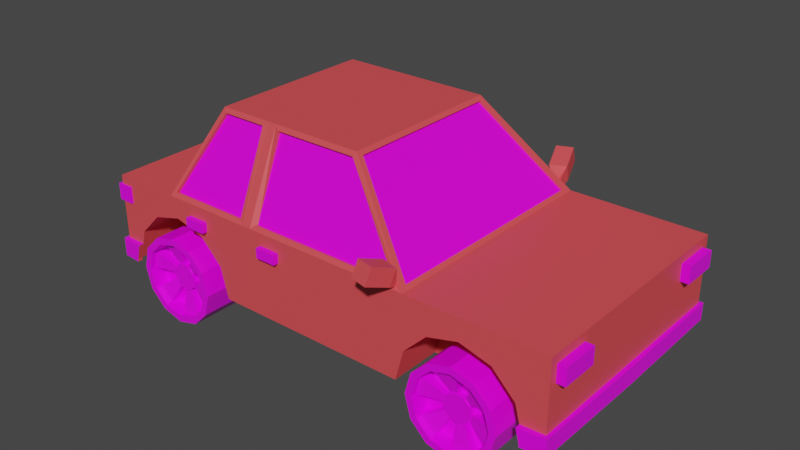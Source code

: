 # Source: car1.blend  (saved by Blender 3.0.42; exported with 4.5.12 LTS)
import bpy
from mathutils import Matrix  # noqa: F401  (used for matrix-valued properties, if any)

bpy.ops.wm.read_factory_settings(use_empty=True)
scene = bpy.context.scene
scene.name = 'Scene'

# ---- collections
col_collection = bpy.data.collections.new('Collection'); scene.collection.children.link(col_collection)

# ---- images (referenced by path relative to the original .blend; pixels are not part of the script)
import os
ASSET_DIR = os.environ.get("B2B_ASSET_DIR", "")  # directory of the original .blend (textures are referenced by path, not embedded)
HERE = os.path.dirname(os.path.abspath(__file__))  # packed textures are extracted next to this script under _unpacked/

def load_image(name, relpath, width, height, colorspace="sRGB"):
    """Load a texture the original file referenced (path relative to the .blend, or extracted next to this script)."""
    p = next((c for c in (os.path.join(HERE, relpath), os.path.join(ASSET_DIR, relpath)) if relpath and os.path.exists(c)), "")
    if p:
        img = bpy.data.images.load(p, check_existing=True)
        img.name = name
    else:  # same state as the original file: an image datablock whose file is absent (Cycles renders it pink)
        img = bpy.data.images.new(name, width, height)
        img.source = "FILE"
        img.filepath = "//" + (relpath or name)
    img.colorspace_settings.name = colorspace
    return img
img_palette_png = load_image('palette.png', 'palette.png', 1024, 1024, 'sRGB')

# ---- materials (node trees are filled in below, after node groups)
mat_material = bpy.data.materials.new('Material')
mat_material.alpha_threshold = 0.0
mat_material.use_transparent_shadow = False
mat_material.line_color = (0.0, 0.0, 0.0, 1.0)
mat_material_001 = bpy.data.materials.new('Material.001')
mat_material_001.use_transparent_shadow = False

# ---- material node trees
mat_material.use_nodes = True; mat_material.node_tree.nodes.clear()
_N = mat_material.node_tree.nodes; _L = mat_material.node_tree.links
n0 = _N.new('ShaderNodeOutputMaterial'); n0.name = 'Material Output'; n0.location = (300, 300)
n1 = _N.new('ShaderNodeBsdfPrincipled'); n1.name = 'Principled BSDF'; n1.location = (10, 300)
n1.distribution = 'GGX'
n1.subsurface_method = 'RANDOM_WALK_SKIN'
n1.inputs[2].default_value = 0.4
n1.inputs[3].default_value = 1.45
n1.inputs[27].default_value = (0.0, 0.0, 0.0, 1.0)
n1.inputs[28].default_value = 1.0
n2 = _N.new('ShaderNodeTexImage'); n2.name = 'Image Texture'; n2.location = (-301, 161)
n2.image = img_palette_png
n2.interpolation = 'Closest'
_L.new(n1.outputs[0], n0.inputs[0])
_L.new(n2.outputs[0], n1.inputs[0])
n0.is_active_output = True
mat_material_001.use_nodes = True; mat_material_001.node_tree.nodes.clear()
_N = mat_material_001.node_tree.nodes; _L = mat_material_001.node_tree.links
n0 = _N.new('ShaderNodeBsdfPrincipled'); n0.name = 'Principled BSDF'; n0.location = (10, 300)
n0.distribution = 'GGX'
n0.subsurface_method = 'RANDOM_WALK_SKIN'
n0.inputs[0].default_value = (0.8, 0.07573, 0.08526, 1.0)
n0.inputs[3].default_value = 1.45
n0.inputs[27].default_value = (0.0, 0.0, 0.0, 1.0)
n0.inputs[28].default_value = 1.0
n1 = _N.new('ShaderNodeOutputMaterial'); n1.name = 'Material Output'; n1.location = (300, 300)
_L.new(n0.outputs[0], n1.inputs[0])
n1.is_active_output = True

# ---- world
world_world = bpy.data.worlds.new('World'); scene.world = world_world
world_world.use_nodes = True; world_world.node_tree.nodes.clear()
_N = world_world.node_tree.nodes; _L = world_world.node_tree.links
n0 = _N.new('ShaderNodeOutputWorld'); n0.name = 'World Output'; n0.location = (300, 300)
n1 = _N.new('ShaderNodeBackground'); n1.name = 'Background'; n1.location = (10, 300)
n1.inputs[0].default_value = (0.05088, 0.05088, 0.05088, 1.0)
_L.new(n1.outputs[0], n0.inputs[0])
n0.is_active_output = True
world_world.color = (0.05088, 0.05088, 0.05088)
world_world.use_sun_shadow = False
world_world.sun_shadow_jitter_overblur = 0.0

# ---- meshes
me_cylinder = bpy.data.meshes.new('Cylinder')
me_cylinder.from_pydata([(1.588, 1.124, -0.04429), (1.588, 0.678, 0.02706), (1.783, 1.124, -0.09646), (1.818, 0.678, -0.03467), (1.925, 1.124, -0.239), (1.987, 0.678, -0.2033), (1.978, 1.124, -0.4337), (2.049, 0.678, -0.4337), (1.925, 1.124, -0.6284), (1.987, 0.678, -0.6641), (1.783, 1.124, -0.7709), (1.818, 0.678, -0.8327), (1.588, 1.124, -0.8231), (1.588, 0.678, -0.8945), (1.393, 1.124, -0.7709), (1.358, 0.678, -0.8327), (1.251, 1.124, -0.6284), (1.189, 0.678, -0.6641), (1.199, 1.124, -0.4337), (1.127, 0.678, -0.4337), (1.251, 1.124, -0.239), (1.189, 0.678, -0.2033), (1.393, 1.124, -0.09646), (1.358, 0.678, -0.03467), (1.588, 1.124, 0.02706), (1.818, 1.124, -0.03467), (1.987, 1.124, -0.2033), (2.049, 1.124, -0.4337), (1.987, 1.124, -0.6641), (1.818, 1.124, -0.8327), (1.588, 1.124, -0.8945), (1.358, 1.124, -0.8327), (1.189, 1.124, -0.6641), (1.127, 1.124, -0.4337), (1.189, 1.124, -0.2033), (1.358, 1.124, -0.03467), (1.588, 0.9816, -0.292), (1.659, 0.9816, -0.311), (1.711, 0.9816, -0.3629), (1.73, 0.9816, -0.4337), (1.711, 0.9816, -0.5045), (1.659, 0.9816, -0.5564), (1.588, 0.9816, -0.5754), (1.517, 0.9816, -0.5564), (1.465, 0.9816, -0.5045), (1.446, 0.9816, -0.4337), (1.465, 0.9816, -0.3629), (1.517, 0.9816, -0.311), (1.588, 0.9816, -0.04429), (1.783, 0.9816, -0.09646), (1.925, 0.9816, -0.239), (1.978, 0.9816, -0.4337), (1.925, 0.9816, -0.6284), (1.783, 0.9816, -0.7709), (1.588, 0.9816, -0.8231), (1.393, 0.9816, -0.7709), (1.251, 0.9816, -0.6284), (1.199, 0.9816, -0.4337), (1.251, 0.9816, -0.239), (1.393, 0.9816, -0.09646), (1.588, 1.038, -0.292), (1.659, 1.038, -0.311), (1.711, 1.038, -0.3629), (1.73, 1.038, -0.4337), (1.711, 1.038, -0.5045), (1.659, 1.038, -0.5564), (1.588, 1.038, -0.5754), (1.517, 1.038, -0.5564), (1.465, 1.038, -0.5045), (1.446, 1.038, -0.4337), (1.465, 1.038, -0.3629), (1.517, 1.038, -0.311), (1.588, 1.082, -0.04429), (1.783, 1.082, -0.09646), (1.925, 1.082, -0.239), (1.978, 1.082, -0.4337), (1.925, 1.082, -0.6284), (1.783, 1.082, -0.7709), (1.588, 1.082, -0.8231), (1.393, 1.082, -0.7709), (1.251, 1.082, -0.6284), (1.199, 1.082, -0.4337), (1.251, 1.082, -0.239), (1.393, 1.082, -0.09646), (1.588, 1.026, -0.292), (1.659, 1.026, -0.311), (1.711, 1.026, -0.3629), (1.73, 1.026, -0.4337), (1.711, 1.026, -0.5045), (1.659, 1.026, -0.5564), (1.588, 1.026, -0.5754), (1.517, 1.026, -0.5564), (1.465, 1.026, -0.5045), (1.446, 1.026, -0.4337), (1.465, 1.026, -0.3629), (1.517, 1.026, -0.311)], [], [(24, 1, 3, 25), (25, 3, 5, 26), (26, 5, 7, 27), (27, 7, 9, 28), (28, 9, 11, 29), (29, 11, 13, 30), (30, 13, 15, 31), (31, 15, 17, 32), (32, 17, 19, 33), (33, 19, 21, 34), (3, 1, 23, 21, 19, 17, 15, 13, 11, 9, 7, 5), (34, 21, 23, 35), (35, 23, 1, 24), (14, 16, 56, 55), (2, 0, 24, 25), (4, 2, 25, 26), (6, 4, 26, 27), (8, 6, 27, 28), (10, 8, 28, 29), (12, 10, 29, 30), (14, 12, 30, 31), (16, 14, 31, 32), (18, 16, 32, 33), (20, 18, 33, 34), (22, 20, 34, 35), (0, 22, 35, 24), (46, 47, 71, 70), (8, 10, 53, 52), (22, 0, 48, 59), (2, 4, 50, 49), (16, 18, 57, 56), (10, 12, 54, 53), (4, 6, 51, 50), (18, 20, 58, 57), (12, 14, 55, 54), (6, 8, 52, 51), (20, 22, 59, 58), (0, 2, 49, 48), (55, 43, 91, 79), (38, 37, 49, 50), (41, 40, 88, 89), (40, 39, 51, 52), (42, 54, 78, 90), (42, 41, 53, 54), (47, 46, 94, 95), (44, 43, 55, 56), (52, 53, 77, 76), (46, 45, 57, 58), (53, 41, 89, 77), (36, 47, 59, 48), (60, 61, 62, 63, 64, 65, 66, 67, 68, 69, 70, 71), (36, 37, 61, 60), (43, 44, 68, 67), (40, 41, 65, 64), (47, 36, 60, 71), (37, 38, 62, 61), (44, 45, 69, 68), (41, 42, 66, 65), (38, 39, 63, 62), (45, 46, 70, 69), (42, 43, 67, 66), (39, 40, 64, 63), (85, 84, 72, 73), (87, 86, 74, 75), (89, 88, 76, 77), (91, 90, 78, 79), (93, 92, 80, 81), (95, 94, 82, 83), (54, 55, 79, 78), (49, 37, 85, 73), (44, 56, 80, 92), (36, 48, 72, 84), (48, 49, 73, 72), (43, 42, 90, 91), (57, 45, 93, 81), (56, 57, 81, 80), (38, 50, 74, 86), (46, 58, 82, 94), (37, 36, 84, 85), (51, 39, 87, 75), (50, 51, 75, 74), (45, 44, 92, 93), (59, 47, 95, 83), (58, 59, 83, 82), (40, 52, 76, 88), (39, 38, 86, 87)])
_uv = me_cylinder.uv_layers.new(name='UVMap')
_uv.uv.foreach_set('vector', [0.07903, 0.4287, 0.07903, 0.4287, 0.07903, 0.4287, 0.07903, 0.4287, 0.07903, 0.4287, 0.07903, 0.4287, 0.07903, 0.4287, 0.07903, 0.4287, 0.07903, 0.4287, 0.07903, 0.4287, 0.07903, 0.4287, 0.07903, 0.4287, 0.07903, 0.4287, 0.07903, 0.4287, 0.07903, 0.4287, 0.07903, 0.4287, 0.07903, 0.4287, 0.07903, 0.4287, 0.07903, 0.4287, 0.07903, 0.4287, 0.07903, 0.4287, 0.07903, 0.4287, 0.07903, 0.4287, 0.07903, 0.4287, 0.07903, 0.4287, 0.07903, 0.4287, 0.07903, 0.4287, 0.07903, 0.4287, 0.07903, 0.4287, 0.07903, 0.4287, 0.07903, 0.4287, 0.07903, 0.4287, 0.07903, 0.4287, 0.07903, 0.4287, 0.07903, 0.4287, 0.07903, 0.4287, 0.07903, 0.4287, 0.07903, 0.4287, 0.07903, 0.4287, 0.07903, 0.4287, 0.07903, 0.4287, 0.07903, 0.4287, 0.07903, 0.4287, 0.07903, 0.4287, 0.07903, 0.4287, 0.07903, 0.4287, 0.07903, 0.4287, 0.07903, 0.4287, 0.07903, 0.4287, 0.07903, 0.4287, 0.07903, 0.4287, 0.07903, 0.4287, 0.07903, 0.4287, 0.07903, 0.4287, 0.07903, 0.4287, 0.07903, 0.4287, 0.07903, 0.4287, 0.07903, 0.4287, 0.07903, 0.4287, 0.07903, 0.4287, 0.07903, 0.4287, 0.07903, 0.4287, 0.07903, 0.4287, 0.07903, 0.4287, 0.07903, 0.4287, 0.07903, 0.4287, 0.07903, 0.4287, 0.07903, 0.4287, 0.07903, 0.4287, 0.07903, 0.4287, 0.07903, 0.4287, 0.07903, 0.4287, 0.07903, 0.4287, 0.07903, 0.4287, 0.07903, 0.4287, 0.07903, 0.4287, 0.07903, 0.4287, 0.07903, 0.4287, 0.07903, 0.4287, 0.07903, 0.4287, 0.07903, 0.4287, 0.07903, 0.4287, 0.07903, 0.4287, 0.07903, 0.4287, 0.07903, 0.4287, 0.07903, 0.4287, 0.07903, 0.4287, 0.07903, 0.4287, 0.07903, 0.4287, 0.07903, 0.4287, 0.07903, 0.4287, 0.07903, 0.4287, 0.07903, 0.4287, 0.07903, 0.4287, 0.07903, 0.4287, 0.07903, 0.4287, 0.07903, 0.4287, 0.07903, 0.4287, 0.07903, 0.4287, 0.07903, 0.4287, 0.07903, 0.4287, 0.07903, 0.4287, 0.07903, 0.4287, 0.07903, 0.4287, 0.07903, 0.4287, 0.07903, 0.4287, 0.07903, 0.4287, 0.07903, 0.4287, 0.07903, 0.4287, 0.07903, 0.4287, 0.07903, 0.4287, 0.07903, 0.4287, 0.5394, 0.4504, 0.5394, 0.4504, 0.5394, 0.4504, 0.5394, 0.4504, 0.07903, 0.4287, 0.07903, 0.4287, 0.07903, 0.4287, 0.07903, 0.4287, 0.07903, 0.4287, 0.07903, 0.4287, 0.07903, 0.4287, 0.07903, 0.4287, 0.07903, 0.4287, 0.07903, 0.4287, 0.07903, 0.4287, 0.07903, 0.4287, 0.07903, 0.4287, 0.07903, 0.4287, 0.07903, 0.4287, 0.07903, 0.4287, 0.07903, 0.4287, 0.07903, 0.4287, 0.07903, 0.4287, 0.07903, 0.4287, 0.07903, 0.4287, 0.07903, 0.4287, 0.07903, 0.4287, 0.07903, 0.4287, 0.07903, 0.4287, 0.07903, 0.4287, 0.07903, 0.4287, 0.07903, 0.4287, 0.07903, 0.4287, 0.07903, 0.4287, 0.07903, 0.4287, 0.07903, 0.4287, 0.07903, 0.4287, 0.07903, 0.4287, 0.07903, 0.4287, 0.07903, 0.4287, 0.07903, 0.4287, 0.07903, 0.4287, 0.07903, 0.4287, 0.07903, 0.4287, 0.07903, 0.4287, 0.07903, 0.4287, 0.07903, 0.4287, 0.07903, 0.4287, 0.3054, 0.4194, 0.3054, 0.4194, 0.3054, 0.4194, 0.3054, 0.4194, 0.07903, 0.4287, 0.07903, 0.4287, 0.07903, 0.4287, 0.07903, 0.4287, 0.3054, 0.4194, 0.3054, 0.4194, 0.3054, 0.4194, 0.3054, 0.4194, 0.07903, 0.4287, 0.07903, 0.4287, 0.07903, 0.4287, 0.07903, 0.4287, 0.3054, 0.4194, 0.3054, 0.4194, 0.3054, 0.4194, 0.3054, 0.4194, 0.07903, 0.4287, 0.07903, 0.4287, 0.07903, 0.4287, 0.07903, 0.4287, 0.3054, 0.4194, 0.3054, 0.4194, 0.3054, 0.4194, 0.3054, 0.4194, 0.07903, 0.4287, 0.07903, 0.4287, 0.07903, 0.4287, 0.07903, 0.4287, 0.3054, 0.4194, 0.3054, 0.4194, 0.3054, 0.4194, 0.3054, 0.4194, 0.07903, 0.4287, 0.07903, 0.4287, 0.07903, 0.4287, 0.07903, 0.4287, 0.3054, 0.4194, 0.3054, 0.4194, 0.3054, 0.4194, 0.3054, 0.4194, 0.07903, 0.4287, 0.07903, 0.4287, 0.07903, 0.4287, 0.07903, 0.4287, 0.5394, 0.4504, 0.5394, 0.4504, 0.5394, 0.4504, 0.5394, 0.4504, 0.5394, 0.4504, 0.5394, 0.4504, 0.5394, 0.4504, 0.5394, 0.4504, 0.5394, 0.4504, 0.5394, 0.4504, 0.5394, 0.4504, 0.5394, 0.4504, 0.5394, 0.4504, 0.5394, 0.4504, 0.5394, 0.4504, 0.5394, 0.4504, 0.5394, 0.4504, 0.5394, 0.4504, 0.5394, 0.4504, 0.5394, 0.4504, 0.5394, 0.4504, 0.5394, 0.4504, 0.5394, 0.4504, 0.5394, 0.4504, 0.5394, 0.4504, 0.5394, 0.4504, 0.5394, 0.4504, 0.5394, 0.4504, 0.5394, 0.4504, 0.5394, 0.4504, 0.5394, 0.4504, 0.5394, 0.4504, 0.5394, 0.4504, 0.5394, 0.4504, 0.5394, 0.4504, 0.5394, 0.4504, 0.5394, 0.4504, 0.5394, 0.4504, 0.5394, 0.4504, 0.5394, 0.4504, 0.5394, 0.4504, 0.5394, 0.4504, 0.5394, 0.4504, 0.5394, 0.4504, 0.5394, 0.4504, 0.5394, 0.4504, 0.5394, 0.4504, 0.5394, 0.4504, 0.5394, 0.4504, 0.5394, 0.4504, 0.5394, 0.4504, 0.5394, 0.4504, 0.5394, 0.4504, 0.5394, 0.4504, 0.5394, 0.4504, 0.5394, 0.4504, 0.3054, 0.4194, 0.3054, 0.4194, 0.3054, 0.4194, 0.3054, 0.4194, 0.3054, 0.4194, 0.3054, 0.4194, 0.3054, 0.4194, 0.3054, 0.4194, 0.3054, 0.4194, 0.3054, 0.4194, 0.3054, 0.4194, 0.3054, 0.4194, 0.3054, 0.4194, 0.3054, 0.4194, 0.3054, 0.4194, 0.3054, 0.4194, 0.3054, 0.4194, 0.3054, 0.4194, 0.3054, 0.4194, 0.3054, 0.4194, 0.3054, 0.4194, 0.3054, 0.4194, 0.3054, 0.4194, 0.3054, 0.4194, 0.3054, 0.4194, 0.3054, 0.4194, 0.3054, 0.4194, 0.3054, 0.4194, 0.3054, 0.4194, 0.3054, 0.4194, 0.3054, 0.4194, 0.3054, 0.4194, 0.3054, 0.4194, 0.3054, 0.4194, 0.3054, 0.4194, 0.3054, 0.4194, 0.3054, 0.4194, 0.3054, 0.4194, 0.3054, 0.4194, 0.3054, 0.4194, 0.3054, 0.4194, 0.3054, 0.4194, 0.3054, 0.4194, 0.3054, 0.4194, 0.3054, 0.4194, 0.3054, 0.4194, 0.3054, 0.4194, 0.3054, 0.4194, 0.3054, 0.4194, 0.3054, 0.4194, 0.3054, 0.4194, 0.3054, 0.4194, 0.3054, 0.4194, 0.3054, 0.4194, 0.3054, 0.4194, 0.3054, 0.4194, 0.3054, 0.4194, 0.3054, 0.4194, 0.3054, 0.4194, 0.3054, 0.4194, 0.3054, 0.4194, 0.3054, 0.4194, 0.3054, 0.4194, 0.3054, 0.4194, 0.3054, 0.4194, 0.3054, 0.4194, 0.3054, 0.4194, 0.3054, 0.4194, 0.3054, 0.4194, 0.3054, 0.4194, 0.3054, 0.4194, 0.3054, 0.4194, 0.3054, 0.4194, 0.3054, 0.4194, 0.3054, 0.4194, 0.3054, 0.4194, 0.3054, 0.4194, 0.3054, 0.4194, 0.3054, 0.4194, 0.3054, 0.4194, 0.3054, 0.4194, 0.3054, 0.4194, 0.3054, 0.4194, 0.3054, 0.4194, 0.3054, 0.4194, 0.3054, 0.4194, 0.3054, 0.4194, 0.3054, 0.4194, 0.3054, 0.4194, 0.3054, 0.4194, 0.3054, 0.4194, 0.3054, 0.4194, 0.3054, 0.4194, 0.3054, 0.4194, 0.3054, 0.4194, 0.3054, 0.4194])
me_cylinder.materials.append(mat_material)
me_cylinder.materials.append(mat_material_001)
me_cylinder.use_remesh_fix_poles = True
me_cylinder.use_remesh_preserve_attributes = False
me_cylinder.update()
me_cylinder_003 = bpy.data.meshes.new('Cylinder.003')
me_cylinder_003.from_pydata([(-2.583, 1.03, 0.4337), (-1.778, 1.03, 0.4337), (-2.583, 0.0, 0.4337), (-2.583, 1.03, -0.2635), (-2.583, 0.0, -0.2635), (-2.366, 1.03, -0.2648), (-2.615, 1.061, -0.2635), (-2.615, 1.061, -0.4337), (-2.628, 0.0, -0.2635), (-2.366, 1.074, -0.2648), (-2.411, 1.074, -0.4337), (-2.411, 1.03, -0.4337), (-2.411, 1.074, -0.4633), (-2.615, 1.061, -0.4633), (-2.411, 1.03, -0.4633), (-2.583, 1.03, -0.4633), (-2.583, 4.921e-10, -0.4633), (-2.583, 1.03, -0.4337), (-2.583, 0.0, -0.4337), (-1.519, 0.0, -0.4337), (-2.628, 0.0, -0.4337), (-2.583, -1.03, -0.4337), (-2.411, -1.03, -0.4337), (-2.583, -1.03, -0.4633), (-2.411, -1.03, -0.4633), (-2.615, -1.061, -0.4633), (-2.411, -1.074, -0.4633), (-2.615, -1.061, -0.4337), (-2.628, 4.921e-10, -0.4633), (-2.615, -1.061, -0.2635), (-2.411, -1.074, -0.4337), (-2.366, -1.074, -0.2648), (-2.366, -1.03, -0.2648), (-2.324, -1.03, -0.111), (-2.583, -1.03, -0.2635), (-2.583, -1.03, 0.4337), (-1.778, -1.03, 0.4337), (-1.778, 0.0, 0.4337), (-1.673, -1.03, 0.1869), (-0.7912, -1.03, 0.4337), (-0.7912, 1.03, 0.4337), (-0.6961, 1.03, 0.4337), (0.734, 1.03, 0.4337), (0.734, -1.03, 0.4337), (-0.6961, -1.03, 0.4337), (-0.8825, 0.0, 0.4337), (-0.6961, 0.0, 0.4337), (0.734, 0.0, 0.4337), (2.442, 0.0, 0.4337), (2.442, 1.03, 0.4337), (2.442, 0.0, -0.2765), (2.442, -1.03, 0.4337), (2.442, -1.03, -0.2765), (2.195, -1.03, -0.2893), (2.474, -1.061, -0.2765), (2.473, -1.061, -0.4337), (2.486, 0.0, -0.2765), (2.195, -1.074, -0.2893), (2.234, -1.074, -0.4337), (2.234, -1.03, -0.4337), (2.234, -1.074, -0.4595), (2.234, -1.03, -0.4595), (2.473, -1.061, -0.4595), (2.486, 0.0, -0.4595), (2.442, -1.03, -0.4595), (2.442, -1.03, -0.4337), (2.442, 0.0, -0.4595), (2.442, 0.0, -0.4337), (2.442, 1.03, -0.4595), (2.234, 1.03, -0.4595), (2.473, 1.061, -0.4595), (2.442, 1.03, -0.4337), (2.234, 1.03, -0.4337), (2.234, 1.074, -0.4337), (2.234, 0.5882, -0.4337), (2.195, 1.03, -0.2893), (2.195, 1.074, -0.2893), (2.147, 1.03, -0.111), (2.442, 1.03, -0.2765), (2.474, 1.061, -0.2765), (2.473, 1.061, -0.4337), (2.486, 0.0, -0.4337), (1.911, 1.03, 0.1253), (2.147, 0.5882, -0.111), (1.911, 0.5882, 0.1253), (1.588, 0.5882, 0.2117), (1.265, 0.5882, 0.1253), (1.588, 1.03, 0.2117), (1.265, 1.03, 0.1253), (1.029, 1.03, -0.111), (0.9427, 1.03, -0.4337), (1.029, 0.5882, -0.111), (0.9427, 0.5882, -0.4337), (0.734, 1.03, -0.4337), (0.734, 0.0, -0.4337), (-1.12, 1.03, -0.4337), (-1.207, 1.03, -0.111), (-1.12, 0.5882, -0.4337), (-1.673, 0.5882, -0.4337), (-1.053, 0.5882, -0.111), (-1.289, 0.5882, 0.1253), (-1.766, 0.5882, 0.2117), (-1.443, 1.03, 0.1253), (-1.673, 1.03, 0.1869), (-1.766, 1.03, 0.2117), (-2.088, 1.03, 0.1253), (-2.324, 1.03, -0.111), (-2.088, 0.5882, 0.1253), (-2.324, 0.5882, -0.111), (-2.411, 0.5882, -0.4337), (0.734, -1.03, -0.4337), (-1.12, -1.03, -0.4337), (0.9427, -1.03, -0.4337), (1.029, -1.03, -0.111), (0.9427, -0.5882, -0.4337), (1.029, -0.5882, -0.111), (2.234, -0.5882, -0.4337), (2.147, -0.5882, -0.111), (1.911, -0.5882, 0.1253), (2.147, -1.03, -0.111), (1.911, -1.03, 0.1253), (1.588, -1.03, 0.2117), (1.265, -1.03, 0.1253), (1.588, -0.5882, 0.2117), (1.265, -0.5882, 0.1253), (-1.207, -1.03, -0.111), (-1.12, -0.5882, -0.4337), (-1.673, -0.5882, -0.4337), (-1.053, -0.5882, -0.111), (-1.289, -0.5882, 0.1253), (-1.766, -0.5882, 0.2117), (-1.443, -1.03, 0.1253), (-2.088, -0.5882, 0.1253), (-1.766, -1.03, 0.2117), (-2.088, -1.03, 0.1253), (-2.324, -0.5882, -0.111), (-2.411, -0.5882, -0.4337), (2.234, 1.074, -0.4595)], [], [(0, 2, 37, 1), (104, 105, 106, 5, 3, 0, 1, 103), (2, 0, 3, 4), (3, 6, 8, 4), (5, 9, 6, 3), (9, 10, 7, 6), (8, 6, 7, 20), (11, 10, 9, 5), (10, 12, 13, 7), (11, 14, 12, 10), (15, 13, 12, 14), (17, 15, 14, 11), (18, 16, 15, 17), (16, 28, 13, 15), (17, 11, 109, 98, 19, 18), (94, 67, 50, 48, 47, 46, 45, 37, 2, 4, 18, 19), (4, 8, 20, 18), (21, 18, 19, 127, 136, 22), (20, 28, 16, 18), (21, 23, 16, 18), (22, 24, 23, 21), (23, 24, 26, 25), (16, 23, 25, 28), (27, 25, 26, 30), (20, 28, 25, 27), (7, 13, 28, 20), (31, 29, 27, 30), (8, 20, 27, 29), (22, 32, 31, 30), (30, 26, 24, 22), (32, 34, 29, 31), (136, 135, 33, 32, 22), (133, 38, 36, 35, 34, 32, 33, 134), (2, 4, 34, 35), (34, 4, 8, 29), (35, 36, 37, 2), (111, 110, 43, 44, 39, 36, 38, 131, 125), (95, 96, 102, 103, 1, 40, 41, 42, 93), (43, 51, 48, 47), (42, 47, 48, 49), (49, 48, 50, 78), (51, 52, 50, 48), (53, 52, 51, 43, 110, 112, 113, 122, 121, 120, 119), (50, 52, 54, 56), (52, 53, 57, 54), (54, 55, 81, 56), (58, 55, 54, 57), (53, 59, 58, 57), (59, 61, 60, 58), (58, 60, 62, 55), (61, 64, 62, 60), (64, 66, 63, 62), (55, 62, 63, 81), (65, 64, 61, 59), (67, 66, 64, 65), (71, 68, 66, 67), (68, 70, 63, 66), (69, 137, 70, 68), (72, 69, 68, 71), (92, 74, 72, 71, 67, 94, 93, 90), (73, 137, 69, 72), (75, 76, 73, 72), (77, 75, 72, 74, 83), (78, 79, 76, 75), (75, 77, 82, 87, 88, 89, 90, 93, 42, 49, 78), (50, 56, 79, 78), (79, 56, 81, 80), (73, 76, 79, 80), (80, 70, 137, 73), (81, 63, 70, 80), (67, 81, 56, 50), (84, 82, 77, 83), (74, 92, 91, 86, 85, 84, 83), (85, 87, 82, 84), (86, 88, 87, 85), (91, 89, 88, 86), (92, 90, 89, 91), (98, 97, 95, 93, 94, 19), (96, 95, 97, 99), (97, 98, 109, 108, 107, 101, 100, 99), (100, 102, 96, 99), (101, 104, 103, 102, 100), (107, 105, 104, 101), (108, 106, 105, 107), (109, 11, 5, 106, 108), (127, 19, 94, 110, 111, 126), (114, 112, 110, 94, 67, 65, 59, 116), (114, 115, 113, 112), (116, 117, 118, 123, 124, 115, 114), (119, 117, 116, 59, 53), (118, 117, 119, 120), (123, 118, 120, 121), (124, 123, 121, 122), (115, 124, 122, 113), (125, 128, 126, 111), (126, 128, 129, 130, 132, 135, 136, 127), (129, 128, 125, 131), (130, 129, 131, 38, 133), (132, 130, 133, 134), (135, 132, 134, 33)])
me_cylinder_003.polygons.foreach_set('material_index', [1, 1, 1, 0, 0, 0, 0, 1, 0, 1, 0, 1, 1, 0, 1, 1, 1, 1, 1, 1, 1, 0, 0, 0, 0, 0, 0, 0, 1, 1, 0, 1, 1, 1, 0, 1, 1, 1, 1, 1, 1, 1, 1, 0, 0, 0, 0, 1, 1, 0, 0, 0, 0, 1, 1, 1, 0, 0, 1, 1, 0, 0, 1, 0, 1, 0, 0, 0, 0, 0, 1, 1, 1, 1, 1, 1, 1, 1, 1, 1, 1, 1, 1, 1, 1, 1, 1, 1, 1, 1, 1, 1, 1, 1, 1, 1, 1, 1, 1, 1])
_uv = me_cylinder_003.uv_layers.new(name='UVMap')
_uv.uv.foreach_set('vector', [0.624, 0.501, 0.624, 0.624, 0.501, 0.624, 0.501, 0.501, 0.9173, 0.1385, 0.9098, 0.1821, 0.8893, 0.214, 0.876, 0.2196, 0.8761, 0.249, 0.9365, 0.249, 0.9365, 0.1402, 0.9151, 0.126, 0.499, 0.9365, 0.376, 0.9365, 0.376, 0.876, 0.499, 0.876, 0.5635, 0.9638, 0.5635, 0.9619, 0.6865, 0.9619, 0.6865, 0.9638, 0.9834, 0.9052, 0.9815, 0.9052, 0.9815, 0.876, 0.9834, 0.876, 0.478, 0.4335, 0.478, 0.4335, 0.478, 0.4335, 0.478, 0.4335, 0.478, 0.4335, 0.478, 0.4335, 0.478, 0.4335, 0.478, 0.4335, 0.9052, 0.09275, 0.9033, 0.09275, 0.9033, 0.07913, 0.9052, 0.07913, 0.478, 0.4335, 0.478, 0.4335, 0.478, 0.4335, 0.478, 0.4335, 0.9052, 0.09275, 0.9052, 0.09275, 0.9033, 0.09275, 0.9033, 0.09275, 0.478, 0.4335, 0.478, 0.4335, 0.478, 0.4335, 0.478, 0.4335, 0.624, 0.376, 0.624, 0.376, 0.6041, 0.376, 0.6041, 0.376, 0.624, 0.499, 0.624, 0.499, 0.624, 0.376, 0.624, 0.376, 0.478, 0.4335, 0.478, 0.4335, 0.478, 0.4335, 0.478, 0.4335, 0.624, 0.376, 0.6041, 0.376, 0.6041, 0.4288, 0.5188, 0.4288, 0.501, 0.499, 0.624, 0.499, 0.4572, 0.249, 0.499, 0.249, 0.499, 0.204, 0.499, 0.001001, 0.4572, 0.001001, 0.4222, 0.001001, 0.4176, 0.001001, 0.3957, 0.001001, 0.376, 0.001001, 0.376, 0.2003, 0.376, 0.249, 0.4021, 0.249, 0.4316, 0.4863, 0.4316, 0.4863, 0.4316, 0.4863, 0.4316, 0.4863, 0.374, 0.749, 0.374, 0.626, 0.251, 0.626, 0.2688, 0.6962, 0.3541, 0.6962, 0.3541, 0.749, 0.4316, 0.4863, 0.4316, 0.4863, 0.4316, 0.4863, 0.4316, 0.4863, 0.374, 0.749, 0.374, 0.749, 0.374, 0.626, 0.374, 0.626, 0.3541, 0.749, 0.3541, 0.749, 0.374, 0.749, 0.374, 0.749, 0.4316, 0.4863, 0.4316, 0.4863, 0.4316, 0.4863, 0.4316, 0.4863, 0.4316, 0.4863, 0.4316, 0.4863, 0.4316, 0.4863, 0.4316, 0.4863, 0.4316, 0.4863, 0.4316, 0.4863, 0.4316, 0.4863, 0.4316, 0.4863, 0.4316, 0.4863, 0.4316, 0.4863, 0.4316, 0.4863, 0.4316, 0.4863, 0.478, 0.4335, 0.478, 0.4335, 0.478, 0.4335, 0.478, 0.4335, 0.4316, 0.4863, 0.4316, 0.4863, 0.4316, 0.4863, 0.4316, 0.4863, 0.4316, 0.4863, 0.4316, 0.4863, 0.4316, 0.4863, 0.4316, 0.4863, 0.4316, 0.4863, 0.4316, 0.4863, 0.4316, 0.4863, 0.4316, 0.4863, 0.4316, 0.4863, 0.4316, 0.4863, 0.4316, 0.4863, 0.4316, 0.4863, 0.4316, 0.4863, 0.4316, 0.4863, 0.4316, 0.4863, 0.4316, 0.4863, 0.3427, 0.8135, 0.3135, 0.8135, 0.3135, 0.874, 0.3274, 0.874, 0.3427, 0.874, 0.8822, 0.7099, 0.876, 0.7055, 0.883, 0.749, 0.9365, 0.749, 0.9365, 0.6262, 0.922, 0.626, 0.9193, 0.6531, 0.9036, 0.6947, 0.751, 0.9365, 0.751, 0.876, 0.874, 0.876, 0.874, 0.9365, 0.4316, 0.4863, 0.4316, 0.4863, 0.4316, 0.4863, 0.4316, 0.4863, 0.749, 0.251, 0.749, 0.374, 0.626, 0.374, 0.626, 0.251, 0.001001, 0.4082, 0.001001, 0.499, 0.249, 0.499, 0.249, 0.429, 0.249, 0.4243, 0.249, 0.376, 0.1784, 0.3811, 0.1608, 0.3924, 0.09327, 0.404, 0.249, 0.03322, 0.1567, 0.02898, 0.08919, 0.01741, 0.07156, 0.006148, 0.001001, 0.001001, 0.001001, 0.04932, 0.001001, 0.05397, 0.001001, 0.124, 0.249, 0.124, 0.499, 0.624, 0.251, 0.624, 0.251, 0.501, 0.499, 0.501, 0.001001, 0.374, 0.001001, 0.251, 0.249, 0.251, 0.249, 0.374, 0.9365, 0.501, 0.9365, 0.624, 0.876, 0.624, 0.876, 0.501, 0.999, 0.374, 0.9385, 0.374, 0.9385, 0.251, 0.999, 0.251, 0.5188, 0.04228, 0.501, 0.04596, 0.501, 0.249, 0.624, 0.249, 0.624, 0.001001, 0.609, 0.001001, 0.6027, 0.09327, 0.5857, 0.1608, 0.5625, 0.1855, 0.5393, 0.1608, 0.5223, 0.09327, 0.4689, 0.4362, 0.4689, 0.4362, 0.4689, 0.4362, 0.4689, 0.4362, 0.4689, 0.4362, 0.4689, 0.4362, 0.4689, 0.4362, 0.4689, 0.4362, 0.4689, 0.4362, 0.4689, 0.4362, 0.4689, 0.4362, 0.4689, 0.4362, 0.4689, 0.4362, 0.4689, 0.4362, 0.4689, 0.4362, 0.4689, 0.4362, 0.4689, 0.4362, 0.4689, 0.4362, 0.4689, 0.4362, 0.4689, 0.4362, 0.4689, 0.4362, 0.4689, 0.4362, 0.4689, 0.4362, 0.4689, 0.4362, 0.4689, 0.4362, 0.4689, 0.4362, 0.4689, 0.4362, 0.4689, 0.4362, 0.646, 0.6811, 0.646, 0.6811, 0.646, 0.6811, 0.646, 0.6811, 0.646, 0.6811, 0.646, 0.6811, 0.646, 0.6811, 0.646, 0.6811, 0.4689, 0.4362, 0.4689, 0.4362, 0.4689, 0.4362, 0.4689, 0.4362, 0.376, 0.499, 0.376, 0.499, 0.391, 0.499, 0.391, 0.499, 0.376, 0.251, 0.376, 0.251, 0.376, 0.499, 0.376, 0.499, 0.251, 0.001001, 0.251, 0.001001, 0.251, 0.249, 0.251, 0.249, 0.478, 0.4335, 0.478, 0.4335, 0.478, 0.4335, 0.478, 0.4335, 0.478, 0.4335, 0.478, 0.4335, 0.478, 0.4335, 0.478, 0.4335, 0.266, 0.001001, 0.266, 0.001001, 0.251, 0.001001, 0.251, 0.001001, 0.359, 0.1074, 0.266, 0.1074, 0.266, 0.001001, 0.251, 0.001001, 0.251, 0.249, 0.374, 0.249, 0.374, 0.001001, 0.359, 0.001001, 0.8916, 0.07913, 0.8916, 0.07913, 0.8935, 0.07913, 0.8935, 0.07913, 0.8935, 0.09275, 0.8916, 0.09275, 0.8916, 0.07913, 0.8935, 0.07913, 0.749, 0.6885, 0.7328, 0.6885, 0.7198, 0.6885, 0.7198, 0.749, 0.749, 0.749, 0.9756, 0.9052, 0.9737, 0.9052, 0.9737, 0.876, 0.9756, 0.876, 0.2688, 0.4577, 0.2723, 0.4067, 0.2893, 0.3392, 0.3125, 0.3145, 0.3357, 0.3392, 0.3527, 0.4067, 0.359, 0.499, 0.374, 0.499, 0.374, 0.251, 0.251, 0.251, 0.251, 0.454, 0.4689, 0.4362, 0.4689, 0.4362, 0.4689, 0.4362, 0.4689, 0.4362, 0.4689, 0.4362, 0.4689, 0.4362, 0.4689, 0.4362, 0.4689, 0.4362, 0.478, 0.4335, 0.478, 0.4335, 0.478, 0.4335, 0.478, 0.4335, 0.478, 0.4335, 0.478, 0.4335, 0.478, 0.4335, 0.478, 0.4335, 0.4689, 0.4362, 0.4689, 0.4362, 0.4689, 0.4362, 0.4689, 0.4362, 0.4689, 0.4362, 0.4689, 0.4362, 0.4689, 0.4362, 0.4689, 0.4362, 0.6552, 0.6885, 0.6552, 0.749, 0.626, 0.749, 0.626, 0.6885, 0.249, 0.9365, 0.249, 0.876, 0.1875, 0.8801, 0.1425, 0.8911, 0.126, 0.9062, 0.1425, 0.9214, 0.1875, 0.9324, 0.6865, 0.6885, 0.6865, 0.749, 0.6573, 0.749, 0.6573, 0.6885, 0.03025, 0.751, 0.03025, 0.8115, 0.001001, 0.8115, 0.001001, 0.751, 0.0615, 0.751, 0.0615, 0.8115, 0.03225, 0.8115, 0.03225, 0.751, 0.7177, 0.6885, 0.7177, 0.749, 0.6885, 0.749, 0.6885, 0.6885, 0.1074, 0.126, 0.1074, 0.1543, 0.001001, 0.1543, 0.001001, 0.249, 0.249, 0.249, 0.249, 0.1339, 0.09275, 0.8115, 0.0635, 0.8115, 0.0635, 0.751, 0.09275, 0.751, 0.9365, 0.3679, 0.9365, 0.3178, 0.9365, 0.251, 0.9062, 0.2588, 0.8841, 0.2802, 0.876, 0.3094, 0.8841, 0.3526, 0.9062, 0.374, 0.124, 0.751, 0.124, 0.8115, 0.09475, 0.8115, 0.09475, 0.751, 0.874, 0.4989, 0.874, 0.4386, 0.862, 0.4386, 0.8323, 0.4385, 0.8135, 0.499, 0.124, 0.8135, 0.124, 0.874, 0.09475, 0.874, 0.09475, 0.8135, 0.03025, 0.8135, 0.03025, 0.874, 0.001001, 0.874, 0.001001, 0.8135, 0.0615, 0.874, 0.0615, 0.8135, 0.04619, 0.8135, 0.03225, 0.8135, 0.03225, 0.874, 0.1426, 0.501, 0.001001, 0.5089, 0.001001, 0.624, 0.249, 0.624, 0.249, 0.5293, 0.1426, 0.5293, 0.484, 0.3926, 0.484, 0.499, 0.499, 0.499, 0.499, 0.251, 0.376, 0.251, 0.376, 0.499, 0.391, 0.499, 0.391, 0.3926, 0.374, 0.8115, 0.3448, 0.8115, 0.3448, 0.751, 0.374, 0.751, 0.9365, 0.751, 0.9062, 0.7592, 0.8841, 0.7818, 0.876, 0.8125, 0.8841, 0.8432, 0.9062, 0.8658, 0.9365, 0.874, 0.2802, 0.751, 0.251, 0.751, 0.251, 0.8115, 0.2802, 0.8115, 0.2802, 0.7844, 0.3115, 0.8115, 0.2823, 0.8115, 0.2823, 0.751, 0.3115, 0.751, 0.8427, 0.249, 0.8135, 0.249, 0.8135, 0.1885, 0.8427, 0.1885, 0.3115, 0.874, 0.2823, 0.874, 0.2823, 0.8135, 0.3115, 0.8135, 0.3427, 0.8115, 0.3135, 0.8115, 0.3135, 0.751, 0.3427, 0.751, 0.374, 0.8135, 0.374, 0.874, 0.3448, 0.874, 0.3448, 0.8135, 0.624, 0.879, 0.5625, 0.876, 0.5175, 0.8865, 0.501, 0.9078, 0.5175, 0.9221, 0.5625, 0.9326, 0.624, 0.9365, 0.624, 0.9036, 0.2802, 0.874, 0.251, 0.874, 0.251, 0.8135, 0.2802, 0.8135, 0.8115, 0.3761, 0.751, 0.376, 0.7698, 0.4365, 0.7995, 0.4364, 0.8115, 0.4364, 0.7802, 0.3115, 0.751, 0.3115, 0.751, 0.251, 0.7802, 0.251, 0.8115, 0.3115, 0.7823, 0.3115, 0.7823, 0.251, 0.8115, 0.251])
me_cylinder_003.materials.append(mat_material)
me_cylinder_003.materials.append(mat_material_001)
me_cylinder_003.use_remesh_fix_poles = True
me_cylinder_003.use_remesh_preserve_attributes = False
me_cylinder_003.update()
me_cylinder_004 = bpy.data.meshes.new('Cylinder.004')
me_cylinder_004.from_pydata([(-1.994, 0.678, -0.03467), (-1.764, 0.678, 0.02706), (-1.994, 1.124, -0.03467), (-2.163, 0.678, -0.2033), (-2.163, 1.124, -0.2033), (-2.224, 0.678, -0.4337), (-2.224, 1.124, -0.4337), (-2.163, 0.678, -0.6641), (-2.163, 1.124, -0.6641), (-1.994, 0.678, -0.8327), (-1.994, 1.124, -0.8327), (-1.764, 0.678, -0.8945), (-1.764, 1.124, -0.8945), (-1.533, 0.678, -0.8327), (-1.533, 1.124, -0.8327), (-1.365, 0.678, -0.6641), (-1.365, 1.124, -0.6641), (-1.303, 0.678, -0.4337), (-1.303, 1.124, -0.4337), (-1.365, 0.678, -0.2033), (-1.365, 1.124, -0.2033), (-1.533, 0.678, -0.03467), (-1.533, 1.124, -0.03467), (-1.764, 1.124, 0.02706), (-1.569, 1.124, -0.09646), (-1.764, 1.124, -0.04429), (-1.426, 1.124, -0.239), (-1.569, 0.9816, -0.09646), (-1.764, 0.9816, -0.04429), (-1.426, 0.9816, -0.239), (-1.693, 0.9816, -0.311), (-1.569, 1.082, -0.09646), (-1.764, 1.082, -0.04429), (-1.693, 1.026, -0.311), (-1.764, 1.026, -0.292), (-1.764, 0.9816, -0.292), (-1.835, 0.9816, -0.311), (-1.764, 1.038, -0.292), (-1.693, 1.038, -0.311), (-1.835, 1.038, -0.311), (-1.886, 1.038, -0.3629), (-1.905, 1.038, -0.4337), (-1.886, 0.9816, -0.3629), (-1.905, 0.9816, -0.4337), (-2.101, 0.9816, -0.239), (-1.886, 1.026, -0.3629), (-1.835, 1.026, -0.311), (-2.101, 1.082, -0.239), (-1.958, 1.082, -0.09646), (-1.958, 0.9816, -0.09646), (-1.958, 1.124, -0.09646), (-2.101, 1.124, -0.239), (-2.153, 1.124, -0.4337), (-2.101, 1.124, -0.6284), (-2.153, 0.9816, -0.4337), (-2.101, 0.9816, -0.6284), (-2.153, 1.082, -0.4337), (-2.101, 1.082, -0.6284), (-1.905, 1.026, -0.4337), (-1.886, 1.026, -0.5045), (-1.886, 0.9816, -0.5045), (-1.835, 0.9816, -0.5564), (-1.886, 1.038, -0.5045), (-1.835, 1.038, -0.5564), (-1.764, 1.038, -0.5754), (-1.693, 1.038, -0.5564), (-1.764, 0.9816, -0.5754), (-1.693, 0.9816, -0.5564), (-1.764, 0.9816, -0.8231), (-1.764, 1.026, -0.5754), (-1.835, 1.026, -0.5564), (-1.764, 1.082, -0.8231), (-1.958, 1.082, -0.7709), (-1.958, 0.9816, -0.7709), (-1.958, 1.124, -0.7709), (-1.764, 1.124, -0.8231), (-1.569, 1.124, -0.7709), (-1.426, 1.124, -0.6284), (-1.569, 0.9816, -0.7709), (-1.426, 0.9816, -0.6284), (-1.569, 1.082, -0.7709), (-1.426, 1.082, -0.6284), (-1.693, 1.026, -0.5564), (-1.641, 1.026, -0.5045), (-1.641, 0.9816, -0.5045), (-1.622, 0.9816, -0.4337), (-1.641, 1.038, -0.5045), (-1.622, 1.038, -0.4337), (-1.641, 1.038, -0.3629), (-1.641, 0.9816, -0.3629), (-1.641, 1.026, -0.3629), (-1.622, 1.026, -0.4337), (-1.426, 1.082, -0.239), (-1.374, 1.082, -0.4337), (-1.374, 0.9816, -0.4337), (-1.374, 1.124, -0.4337)], [], [(21, 1, 0, 3, 5, 7, 9, 11, 13, 15, 17, 19), (2, 0, 1, 23), (4, 3, 0, 2), (6, 5, 3, 4), (8, 7, 5, 6), (10, 9, 7, 8), (12, 11, 9, 10), (14, 13, 11, 12), (16, 15, 13, 14), (18, 17, 15, 16), (20, 19, 17, 18), (22, 21, 19, 20), (23, 1, 21, 22), (26, 24, 22, 20), (24, 25, 23, 22), (25, 24, 27, 28), (24, 26, 29, 27), (28, 27, 31, 32), (89, 30, 27, 29), (27, 30, 33, 31), (33, 34, 32, 31), (30, 35, 34, 33), (35, 28, 32, 34), (35, 30, 38, 37), (36, 35, 37, 39), (35, 36, 49, 28), (37, 38, 88, 87, 86, 65, 64, 63, 62, 41, 40, 39), (42, 36, 39, 40), (43, 42, 40, 41), (42, 43, 54, 44), (36, 42, 45, 46), (42, 44, 47, 45), (46, 45, 47, 48), (44, 49, 48, 47), (49, 36, 46, 48), (51, 50, 49, 44), (50, 25, 28, 49), (50, 51, 4, 2), (25, 50, 2, 23), (52, 51, 44, 54), (51, 52, 6, 4), (53, 52, 54, 55), (52, 53, 8, 6), (55, 54, 56, 57), (54, 43, 58, 56), (58, 59, 57, 56), (43, 60, 59, 58), (60, 55, 57, 59), (61, 60, 62, 63), (60, 61, 73, 55), (60, 43, 41, 62), (66, 61, 63, 64), (67, 66, 64, 65), (66, 67, 78, 68), (61, 66, 69, 70), (66, 68, 71, 69), (70, 69, 71, 72), (68, 73, 72, 71), (73, 61, 70, 72), (75, 74, 73, 68), (74, 53, 55, 73), (74, 75, 12, 10), (53, 74, 10, 8), (76, 75, 68, 78), (75, 76, 14, 12), (77, 76, 78, 79), (76, 77, 16, 14), (79, 78, 80, 81), (78, 67, 82, 80), (82, 83, 81, 80), (67, 84, 83, 82), (84, 79, 81, 83), (85, 84, 86, 87), (84, 85, 94, 79), (84, 67, 65, 86), (89, 85, 87, 88), (30, 89, 88, 38), (85, 89, 90, 91), (89, 29, 92, 90), (91, 90, 92, 93), (29, 94, 93, 92), (94, 85, 91, 93), (26, 95, 94, 29), (95, 77, 79, 94), (95, 26, 20, 18), (77, 95, 18, 16)])
_uv = me_cylinder_004.uv_layers.new(name='UVMap')
_uv.uv.foreach_set('vector', [0.07903, 0.4287, 0.07903, 0.4287, 0.07903, 0.4287, 0.07903, 0.4287, 0.07903, 0.4287, 0.07903, 0.4287, 0.07903, 0.4287, 0.07903, 0.4287, 0.07903, 0.4287, 0.07903, 0.4287, 0.07903, 0.4287, 0.07903, 0.4287, 0.07903, 0.4287, 0.07903, 0.4287, 0.07903, 0.4287, 0.07903, 0.4287, 0.07903, 0.4287, 0.07903, 0.4287, 0.07903, 0.4287, 0.07903, 0.4287, 0.07903, 0.4287, 0.07903, 0.4287, 0.07903, 0.4287, 0.07903, 0.4287, 0.07903, 0.4287, 0.07903, 0.4287, 0.07903, 0.4287, 0.07903, 0.4287, 0.07903, 0.4287, 0.07903, 0.4287, 0.07903, 0.4287, 0.07903, 0.4287, 0.07903, 0.4287, 0.07903, 0.4287, 0.07903, 0.4287, 0.07903, 0.4287, 0.07903, 0.4287, 0.07903, 0.4287, 0.07903, 0.4287, 0.07903, 0.4287, 0.07903, 0.4287, 0.07903, 0.4287, 0.07903, 0.4287, 0.07903, 0.4287, 0.07903, 0.4287, 0.07903, 0.4287, 0.07903, 0.4287, 0.07903, 0.4287, 0.07903, 0.4287, 0.07903, 0.4287, 0.07903, 0.4287, 0.07903, 0.4287, 0.07903, 0.4287, 0.07903, 0.4287, 0.07903, 0.4287, 0.07903, 0.4287, 0.07903, 0.4287, 0.07903, 0.4287, 0.07903, 0.4287, 0.07903, 0.4287, 0.07903, 0.4287, 0.07903, 0.4287, 0.07903, 0.4287, 0.07903, 0.4287, 0.07903, 0.4287, 0.07903, 0.4287, 0.07903, 0.4287, 0.07903, 0.4287, 0.07903, 0.4287, 0.07903, 0.4287, 0.07903, 0.4287, 0.07903, 0.4287, 0.07903, 0.4287, 0.07903, 0.4287, 0.07903, 0.4287, 0.07903, 0.4287, 0.2992, 0.4194, 0.2992, 0.4194, 0.2992, 0.4194, 0.2992, 0.4194, 0.07903, 0.4287, 0.07903, 0.4287, 0.07903, 0.4287, 0.07903, 0.4287, 0.2992, 0.4194, 0.2992, 0.4194, 0.2992, 0.4194, 0.2992, 0.4194, 0.2992, 0.4194, 0.2992, 0.4194, 0.2992, 0.4194, 0.2992, 0.4194, 0.2992, 0.4194, 0.2992, 0.4194, 0.2992, 0.4194, 0.2992, 0.4194, 0.2992, 0.4194, 0.2992, 0.4194, 0.2992, 0.4194, 0.2992, 0.4194, 0.5503, 0.4256, 0.5503, 0.4256, 0.5503, 0.4256, 0.5503, 0.4256, 0.5503, 0.4256, 0.5503, 0.4256, 0.5503, 0.4256, 0.5503, 0.4256, 0.07903, 0.4287, 0.07903, 0.4287, 0.07903, 0.4287, 0.07903, 0.4287, 0.5503, 0.4256, 0.5503, 0.4256, 0.5503, 0.4256, 0.5503, 0.4256, 0.5503, 0.4256, 0.5503, 0.4256, 0.5503, 0.4256, 0.5503, 0.4256, 0.5503, 0.4256, 0.5503, 0.4256, 0.5503, 0.4256, 0.5503, 0.4256, 0.5503, 0.4256, 0.5503, 0.4256, 0.5503, 0.4256, 0.5503, 0.4256, 0.5503, 0.4256, 0.5503, 0.4256, 0.5503, 0.4256, 0.5503, 0.4256, 0.07903, 0.4287, 0.07903, 0.4287, 0.07903, 0.4287, 0.07903, 0.4287, 0.2992, 0.4194, 0.2992, 0.4194, 0.2992, 0.4194, 0.2992, 0.4194, 0.2992, 0.4194, 0.2992, 0.4194, 0.2992, 0.4194, 0.2992, 0.4194, 0.2992, 0.4194, 0.2992, 0.4194, 0.2992, 0.4194, 0.2992, 0.4194, 0.2992, 0.4194, 0.2992, 0.4194, 0.2992, 0.4194, 0.2992, 0.4194, 0.2992, 0.4194, 0.2992, 0.4194, 0.2992, 0.4194, 0.2992, 0.4194, 0.07903, 0.4287, 0.07903, 0.4287, 0.07903, 0.4287, 0.07903, 0.4287, 0.07903, 0.4287, 0.07903, 0.4287, 0.07903, 0.4287, 0.07903, 0.4287, 0.07903, 0.4287, 0.07903, 0.4287, 0.07903, 0.4287, 0.07903, 0.4287, 0.07903, 0.4287, 0.07903, 0.4287, 0.07903, 0.4287, 0.07903, 0.4287, 0.07903, 0.4287, 0.07903, 0.4287, 0.07903, 0.4287, 0.07903, 0.4287, 0.07903, 0.4287, 0.07903, 0.4287, 0.07903, 0.4287, 0.07903, 0.4287, 0.07903, 0.4287, 0.07903, 0.4287, 0.07903, 0.4287, 0.07903, 0.4287, 0.07903, 0.4287, 0.07903, 0.4287, 0.07903, 0.4287, 0.07903, 0.4287, 0.2992, 0.4194, 0.2992, 0.4194, 0.2992, 0.4194, 0.2992, 0.4194, 0.2992, 0.4194, 0.2992, 0.4194, 0.2992, 0.4194, 0.2992, 0.4194, 0.2992, 0.4194, 0.2992, 0.4194, 0.2992, 0.4194, 0.2992, 0.4194, 0.2992, 0.4194, 0.2992, 0.4194, 0.2992, 0.4194, 0.2992, 0.4194, 0.2992, 0.4194, 0.2992, 0.4194, 0.2992, 0.4194, 0.2992, 0.4194, 0.5503, 0.4256, 0.5503, 0.4256, 0.5503, 0.4256, 0.5503, 0.4256, 0.07903, 0.4287, 0.07903, 0.4287, 0.07903, 0.4287, 0.07903, 0.4287, 0.5503, 0.4256, 0.5503, 0.4256, 0.5503, 0.4256, 0.5503, 0.4256, 0.5503, 0.4256, 0.5503, 0.4256, 0.5503, 0.4256, 0.5503, 0.4256, 0.5503, 0.4256, 0.5503, 0.4256, 0.5503, 0.4256, 0.5503, 0.4256, 0.07903, 0.4287, 0.07903, 0.4287, 0.07903, 0.4287, 0.07903, 0.4287, 0.2992, 0.4194, 0.2992, 0.4194, 0.2992, 0.4194, 0.2992, 0.4194, 0.2992, 0.4194, 0.2992, 0.4194, 0.2992, 0.4194, 0.2992, 0.4194, 0.2992, 0.4194, 0.2992, 0.4194, 0.2992, 0.4194, 0.2992, 0.4194, 0.2992, 0.4194, 0.2992, 0.4194, 0.2992, 0.4194, 0.2992, 0.4194, 0.2992, 0.4194, 0.2992, 0.4194, 0.2992, 0.4194, 0.2992, 0.4194, 0.07903, 0.4287, 0.07903, 0.4287, 0.07903, 0.4287, 0.07903, 0.4287, 0.07903, 0.4287, 0.07903, 0.4287, 0.07903, 0.4287, 0.07903, 0.4287, 0.07903, 0.4287, 0.07903, 0.4287, 0.07903, 0.4287, 0.07903, 0.4287, 0.07903, 0.4287, 0.07903, 0.4287, 0.07903, 0.4287, 0.07903, 0.4287, 0.07903, 0.4287, 0.07903, 0.4287, 0.07903, 0.4287, 0.07903, 0.4287, 0.07903, 0.4287, 0.07903, 0.4287, 0.07903, 0.4287, 0.07903, 0.4287, 0.07903, 0.4287, 0.07903, 0.4287, 0.07903, 0.4287, 0.07903, 0.4287, 0.07903, 0.4287, 0.07903, 0.4287, 0.07903, 0.4287, 0.07903, 0.4287, 0.2992, 0.4194, 0.2992, 0.4194, 0.2992, 0.4194, 0.2992, 0.4194, 0.2992, 0.4194, 0.2992, 0.4194, 0.2992, 0.4194, 0.2992, 0.4194, 0.2992, 0.4194, 0.2992, 0.4194, 0.2992, 0.4194, 0.2992, 0.4194, 0.2992, 0.4194, 0.2992, 0.4194, 0.2992, 0.4194, 0.2992, 0.4194, 0.2992, 0.4194, 0.2992, 0.4194, 0.2992, 0.4194, 0.2992, 0.4194, 0.5503, 0.4256, 0.5503, 0.4256, 0.5503, 0.4256, 0.5503, 0.4256, 0.07903, 0.4287, 0.07903, 0.4287, 0.07903, 0.4287, 0.07903, 0.4287, 0.5503, 0.4256, 0.5503, 0.4256, 0.5503, 0.4256, 0.5503, 0.4256, 0.5503, 0.4256, 0.5503, 0.4256, 0.5503, 0.4256, 0.5503, 0.4256, 0.5503, 0.4256, 0.5503, 0.4256, 0.5503, 0.4256, 0.5503, 0.4256, 0.2992, 0.4194, 0.2992, 0.4194, 0.2992, 0.4194, 0.2992, 0.4194, 0.2992, 0.4194, 0.2992, 0.4194, 0.2992, 0.4194, 0.2992, 0.4194, 0.2992, 0.4194, 0.2992, 0.4194, 0.2992, 0.4194, 0.2992, 0.4194, 0.2992, 0.4194, 0.2992, 0.4194, 0.2992, 0.4194, 0.2992, 0.4194, 0.2992, 0.4194, 0.2992, 0.4194, 0.2992, 0.4194, 0.2992, 0.4194, 0.07903, 0.4287, 0.07903, 0.4287, 0.07903, 0.4287, 0.07903, 0.4287, 0.07903, 0.4287, 0.07903, 0.4287, 0.07903, 0.4287, 0.07903, 0.4287, 0.07903, 0.4287, 0.07903, 0.4287, 0.07903, 0.4287, 0.07903, 0.4287, 0.07903, 0.4287, 0.07903, 0.4287, 0.07903, 0.4287, 0.07903, 0.4287])
me_cylinder_004.materials.append(mat_material)
me_cylinder_004.materials.append(mat_material_001)
me_cylinder_004.use_remesh_fix_poles = True
me_cylinder_004.use_remesh_preserve_attributes = False
me_cylinder_004.update()
me_cylinder_005 = bpy.data.meshes.new('Cylinder.005')
me_cylinder_005.from_pydata([(2.355, 0.6455, 0.1635), (2.355, 0.964, 0.1635), (2.355, 0.6455, 0.3387), (2.53, 0.6455, 0.1635), (2.53, 0.964, 0.1635), (2.53, 0.6455, 0.3387), (2.53, 0.964, 0.3387), (2.355, 0.964, 0.3387)], [], [(1, 4, 3, 0), (0, 2, 7, 1), (3, 5, 2, 0), (4, 6, 5, 3), (6, 7, 2, 5), (1, 7, 6, 4)])
_uv = me_cylinder_005.uv_layers.new(name='UVMap')
_uv.uv.foreach_set('vector', [0.5754, 0.9381, 0.5754, 0.9381, 0.5754, 0.9381, 0.5754, 0.9381, 0.5754, 0.9381, 0.5754, 0.9381, 0.5754, 0.9381, 0.5754, 0.9381, 0.5754, 0.9381, 0.5754, 0.9381, 0.5754, 0.9381, 0.5754, 0.9381, 0.5754, 0.9381, 0.5754, 0.9381, 0.5754, 0.9381, 0.5754, 0.9381, 0.5754, 0.9381, 0.5754, 0.9381, 0.5754, 0.9381, 0.5754, 0.9381, 0.5754, 0.9381, 0.5754, 0.9381, 0.5754, 0.9381, 0.5754, 0.9381])
me_cylinder_005.materials.append(mat_material)
me_cylinder_005.materials.append(mat_material_001)
me_cylinder_005.use_remesh_fix_poles = True
me_cylinder_005.use_remesh_preserve_attributes = False
me_cylinder_005.update()
me_cylinder_006 = bpy.data.meshes.new('Cylinder.006')
me_cylinder_006.from_pydata([(-2.624, 0.6455, 0.1635), (-2.624, 0.964, 0.1635), (-2.624, 0.6455, 0.3387), (-2.449, 0.6455, 0.1635), (-2.449, 0.964, 0.1635), (-2.449, 0.6455, 0.3387), (-2.449, 0.964, 0.3387), (-2.624, 0.964, 0.3387), (-2.624, 1.043, 0.3387), (-2.449, 1.043, 0.3387), (-2.449, 1.043, 0.1635), (-2.624, 1.043, 0.1635)], [], [(1, 4, 3, 0), (0, 2, 7, 1), (3, 5, 2, 0), (4, 6, 5, 3), (6, 7, 2, 5), (4, 1, 11, 10), (11, 8, 9, 10), (7, 6, 9, 8), (1, 7, 8, 11), (6, 4, 10, 9)])
_uv = me_cylinder_006.uv_layers.new(name='UVMap')
_uv.uv.foreach_set('vector', [0.04907, 0.966, 0.04907, 0.966, 0.04907, 0.966, 0.04907, 0.966, 0.04907, 0.966, 0.04907, 0.966, 0.04907, 0.966, 0.04907, 0.966, 0.04907, 0.966, 0.04907, 0.966, 0.04907, 0.966, 0.04907, 0.966, 0.04907, 0.966, 0.04907, 0.966, 0.04907, 0.966, 0.04907, 0.966, 0.04907, 0.966, 0.04907, 0.966, 0.04907, 0.966, 0.04907, 0.966, 0.3126, 0.9567, 0.3126, 0.9567, 0.3126, 0.9567, 0.3126, 0.9567, 0.3126, 0.9567, 0.3126, 0.9567, 0.3126, 0.9567, 0.3126, 0.9567, 0.3126, 0.9567, 0.3126, 0.9567, 0.3126, 0.9567, 0.3126, 0.9567, 0.3126, 0.9567, 0.3126, 0.9567, 0.3126, 0.9567, 0.3126, 0.9567, 0.3126, 0.9567, 0.3126, 0.9567, 0.3126, 0.9567, 0.3126, 0.9567])
me_cylinder_006.materials.append(mat_material)
me_cylinder_006.materials.append(mat_material_001)
me_cylinder_006.use_remesh_fix_poles = True
me_cylinder_006.use_remesh_preserve_attributes = False
me_cylinder_006.update()
me_cylinder_007 = bpy.data.meshes.new('Cylinder.007')
me_cylinder_007.from_pydata([(2.355, -0.6455, 0.1635), (2.355, -0.964, 0.1635), (2.355, -0.6455, 0.3387), (2.53, -0.6455, 0.1635), (2.53, -0.964, 0.1635), (2.53, -0.6455, 0.3387), (2.53, -0.964, 0.3387), (2.355, -0.964, 0.3387)], [], [(1, 0, 3, 4), (0, 1, 7, 2), (3, 0, 2, 5), (4, 3, 5, 6), (6, 5, 2, 7), (1, 4, 6, 7)])
_uv = me_cylinder_007.uv_layers.new(name='UVMap')
_uv.uv.foreach_set('vector', [0.521, 0.9311, 0.521, 0.9311, 0.521, 0.9311, 0.521, 0.9311, 0.521, 0.9311, 0.521, 0.9311, 0.521, 0.9311, 0.521, 0.9311, 0.521, 0.9311, 0.521, 0.9311, 0.521, 0.9311, 0.521, 0.9311, 0.521, 0.9311, 0.521, 0.9311, 0.521, 0.9311, 0.521, 0.9311, 0.521, 0.9311, 0.521, 0.9311, 0.521, 0.9311, 0.521, 0.9311, 0.521, 0.9311, 0.521, 0.9311, 0.521, 0.9311, 0.521, 0.9311])
me_cylinder_007.materials.append(mat_material)
me_cylinder_007.materials.append(mat_material_001)
me_cylinder_007.use_remesh_fix_poles = True
me_cylinder_007.use_remesh_preserve_attributes = False
me_cylinder_007.update()
me_cylinder_008 = bpy.data.meshes.new('Cylinder.008')
me_cylinder_008.from_pydata([(-2.624, -0.6455, 0.1635), (-2.624, -0.964, 0.1635), (-2.624, -0.6455, 0.3387), (-2.449, -0.6455, 0.1635), (-2.449, -0.964, 0.1635), (-2.449, -0.6455, 0.3387), (-2.449, -0.964, 0.3387), (-2.624, -0.964, 0.3387), (-2.624, -1.043, 0.3387), (-2.449, -1.043, 0.3387), (-2.449, -1.043, 0.1635), (-2.624, -1.043, 0.1635)], [], [(1, 0, 3, 4), (0, 1, 7, 2), (3, 0, 2, 5), (4, 3, 5, 6), (6, 5, 2, 7), (4, 6, 9, 10), (11, 10, 9, 8), (1, 4, 10, 11), (6, 7, 8, 9), (7, 1, 11, 8)])
_uv = me_cylinder_008.uv_layers.new(name='UVMap')
_uv.uv.foreach_set('vector', [0.04907, 0.966, 0.04907, 0.966, 0.04907, 0.966, 0.04907, 0.966, 0.04907, 0.966, 0.04907, 0.966, 0.04907, 0.966, 0.04907, 0.966, 0.04907, 0.966, 0.04907, 0.966, 0.04907, 0.966, 0.04907, 0.966, 0.04907, 0.966, 0.04907, 0.966, 0.04907, 0.966, 0.04907, 0.966, 0.04907, 0.966, 0.04907, 0.966, 0.04907, 0.966, 0.04907, 0.966, 0.3126, 0.9567, 0.3126, 0.9567, 0.3126, 0.9567, 0.3126, 0.9567, 0.3126, 0.9567, 0.3126, 0.9567, 0.3126, 0.9567, 0.3126, 0.9567, 0.3126, 0.9567, 0.3126, 0.9567, 0.3126, 0.9567, 0.3126, 0.9567, 0.3126, 0.9567, 0.3126, 0.9567, 0.3126, 0.9567, 0.3126, 0.9567, 0.3126, 0.9567, 0.3126, 0.9567, 0.3126, 0.9567, 0.3126, 0.9567])
me_cylinder_008.materials.append(mat_material)
me_cylinder_008.materials.append(mat_material_001)
me_cylinder_008.use_remesh_fix_poles = True
me_cylinder_008.use_remesh_preserve_attributes = False
me_cylinder_008.update()
me_cylinder_009 = bpy.data.meshes.new('Cylinder.009')
me_cylinder_009.from_pydata([(-1.764, -1.111, -0.04429), (-1.958, -1.111, -0.09646), (-1.569, -1.111, -0.09646), (-1.764, -1.111, 0.02706), (-1.764, -0.9688, -0.04429), (-1.958, -0.9688, -0.09646), (-1.569, -0.9688, -0.09646), (-1.764, -0.9688, -0.292), (-1.764, -1.069, -0.04429), (-1.958, -1.069, -0.09646), (-1.764, -1.013, -0.292), (-1.835, -1.013, -0.311), (-1.835, -0.9688, -0.311), (-1.886, -0.9688, -0.3629), (-1.835, -1.025, -0.311), (-1.764, -1.025, -0.292), (-1.886, -1.025, -0.3629), (-1.905, -1.025, -0.4337), (-1.886, -1.025, -0.5045), (-1.905, -0.9688, -0.4337), (-1.886, -0.9688, -0.5045), (-2.153, -0.9688, -0.4337), (-1.905, -1.013, -0.4337), (-1.886, -1.013, -0.3629), (-2.153, -1.069, -0.4337), (-2.101, -1.069, -0.239), (-2.101, -0.9688, -0.239), (-2.101, -1.111, -0.239), (-2.153, -1.111, -0.4337), (-2.163, -1.111, -0.2033), (-1.994, -1.111, -0.03467), (-2.163, -0.6652, -0.2033), (-2.224, -1.111, -0.4337), (-2.224, -0.6652, -0.4337), (-2.163, -1.111, -0.6641), (-2.163, -0.6652, -0.6641), (-1.994, -1.111, -0.8327), (-2.101, -1.111, -0.6284), (-1.958, -1.111, -0.7709), (-2.101, -0.9688, -0.6284), (-1.958, -0.9688, -0.7709), (-2.101, -1.069, -0.6284), (-1.958, -1.069, -0.7709), (-1.886, -1.013, -0.5045), (-1.835, -1.013, -0.5564), (-1.835, -0.9688, -0.5564), (-1.764, -0.9688, -0.5754), (-1.835, -1.025, -0.5564), (-1.764, -1.025, -0.5754), (-1.693, -1.025, -0.5564), (-1.641, -1.025, -0.5045), (-1.693, -0.9688, -0.5564), (-1.641, -0.9688, -0.5045), (-1.569, -0.9688, -0.7709), (-1.693, -1.013, -0.5564), (-1.764, -1.013, -0.5754), (-1.569, -1.069, -0.7709), (-1.764, -1.069, -0.8231), (-1.764, -0.9688, -0.8231), (-1.764, -1.111, -0.8231), (-1.569, -1.111, -0.7709), (-1.764, -1.111, -0.8945), (-1.764, -0.6652, -0.8945), (-1.533, -1.111, -0.8327), (-1.533, -0.6652, -0.8327), (-1.365, -1.111, -0.6641), (-1.365, -0.6652, -0.6641), (-1.303, -1.111, -0.4337), (-1.426, -1.111, -0.6284), (-1.374, -1.111, -0.4337), (-1.426, -0.9688, -0.6284), (-1.374, -0.9688, -0.4337), (-1.426, -1.069, -0.6284), (-1.374, -1.069, -0.4337), (-1.641, -1.013, -0.5045), (-1.622, -1.013, -0.4337), (-1.622, -0.9688, -0.4337), (-1.641, -0.9688, -0.3629), (-1.622, -1.025, -0.4337), (-1.641, -1.025, -0.3629), (-1.693, -1.025, -0.311), (-1.693, -0.9688, -0.311), (-1.693, -1.013, -0.311), (-1.641, -1.013, -0.3629), (-1.569, -1.069, -0.09646), (-1.426, -1.069, -0.239), (-1.426, -0.9688, -0.239), (-1.426, -1.111, -0.239), (-1.365, -1.111, -0.2033), (-1.365, -0.6652, -0.2033), (-1.533, -1.111, -0.03467), (-1.533, -0.6652, -0.03467), (-1.764, -0.6652, 0.02706), (-1.994, -0.6652, -0.03467), (-1.303, -0.6652, -0.4337), (-1.994, -0.6652, -0.8327)], [], [(0, 1, 5, 4), (1, 0, 3, 30), (2, 0, 4, 6), (0, 2, 90, 3), (4, 5, 9, 8), (7, 81, 6, 4), (7, 4, 8, 10), (11, 10, 8, 9), (12, 7, 10, 11), (5, 12, 11, 9), (7, 12, 14, 15), (12, 13, 16, 14), (13, 12, 5, 26), (15, 14, 16, 17, 18, 47, 48, 49, 50, 78, 79, 80), (13, 19, 17, 16), (19, 20, 18, 17), (19, 13, 23, 22), (20, 19, 21, 39), (21, 19, 22, 24), (22, 23, 25, 24), (26, 21, 24, 25), (13, 26, 25, 23), (1, 27, 26, 5), (27, 28, 21, 26), (27, 1, 30, 29), (28, 27, 29, 32), (30, 93, 31, 29), (29, 31, 33, 32), (32, 33, 35, 34), (37, 28, 32, 34), (34, 35, 95, 36), (38, 37, 34, 36), (28, 37, 39, 21), (37, 38, 40, 39), (39, 40, 42, 41), (20, 39, 41, 43), (44, 43, 41, 42), (45, 20, 43, 44), (40, 45, 44, 42), (20, 45, 47, 18), (45, 46, 48, 47), (46, 45, 40, 58), (46, 51, 49, 48), (51, 52, 50, 49), (51, 46, 55, 54), (52, 51, 53, 70), (53, 51, 54, 56), (54, 55, 57, 56), (58, 53, 56, 57), (46, 58, 57, 55), (38, 59, 58, 40), (59, 60, 53, 58), (59, 38, 36, 61), (60, 59, 61, 63), (36, 95, 62, 61), (61, 62, 64, 63), (63, 64, 66, 65), (68, 60, 63, 65), (65, 66, 94, 67), (69, 68, 65, 67), (60, 68, 70, 53), (68, 69, 71, 70), (70, 71, 73, 72), (52, 70, 72, 74), (75, 74, 72, 73), (76, 52, 74, 75), (71, 76, 75, 73), (52, 76, 78, 50), (76, 77, 79, 78), (77, 76, 71, 86), (77, 81, 80, 79), (81, 7, 15, 80), (81, 77, 83, 82), (6, 81, 82, 84), (82, 83, 85, 84), (86, 6, 84, 85), (77, 86, 85, 83), (69, 87, 86, 71), (87, 2, 6, 86), (87, 69, 67, 88), (2, 87, 88, 90), (67, 94, 89, 88), (88, 89, 91, 90), (90, 91, 92, 3), (93, 92, 91, 89, 94, 66, 64, 62, 95, 35, 33, 31), (3, 92, 93, 30)])
_uv = me_cylinder_009.uv_layers.new(name='UVMap')
_uv.uv.foreach_set('vector', [0.07903, 0.4287, 0.07903, 0.4287, 0.07903, 0.4287, 0.07903, 0.4287, 0.07903, 0.4287, 0.07903, 0.4287, 0.07903, 0.4287, 0.07903, 0.4287, 0.07903, 0.4287, 0.07903, 0.4287, 0.07903, 0.4287, 0.07903, 0.4287, 0.07903, 0.4287, 0.07903, 0.4287, 0.07903, 0.4287, 0.07903, 0.4287, 0.3054, 0.4194, 0.3054, 0.4194, 0.3054, 0.4194, 0.3054, 0.4194, 0.07903, 0.4287, 0.07903, 0.4287, 0.07903, 0.4287, 0.07903, 0.4287, 0.3054, 0.4194, 0.3054, 0.4194, 0.3054, 0.4194, 0.3054, 0.4194, 0.3054, 0.4194, 0.3054, 0.4194, 0.3054, 0.4194, 0.3054, 0.4194, 0.3054, 0.4194, 0.3054, 0.4194, 0.3054, 0.4194, 0.3054, 0.4194, 0.3054, 0.4194, 0.3054, 0.4194, 0.3054, 0.4194, 0.3054, 0.4194, 0.5394, 0.4504, 0.5394, 0.4504, 0.5394, 0.4504, 0.5394, 0.4504, 0.5394, 0.4504, 0.5394, 0.4504, 0.5394, 0.4504, 0.5394, 0.4504, 0.07903, 0.4287, 0.07903, 0.4287, 0.07903, 0.4287, 0.07903, 0.4287, 0.5394, 0.4504, 0.5394, 0.4504, 0.5394, 0.4504, 0.5394, 0.4504, 0.5394, 0.4504, 0.5394, 0.4504, 0.5394, 0.4504, 0.5394, 0.4504, 0.5394, 0.4504, 0.5394, 0.4504, 0.5394, 0.4504, 0.5394, 0.4504, 0.5394, 0.4504, 0.5394, 0.4504, 0.5394, 0.4504, 0.5394, 0.4504, 0.5394, 0.4504, 0.5394, 0.4504, 0.5394, 0.4504, 0.5394, 0.4504, 0.3054, 0.4194, 0.3054, 0.4194, 0.3054, 0.4194, 0.3054, 0.4194, 0.07903, 0.4287, 0.07903, 0.4287, 0.07903, 0.4287, 0.07903, 0.4287, 0.3054, 0.4194, 0.3054, 0.4194, 0.3054, 0.4194, 0.3054, 0.4194, 0.3054, 0.4194, 0.3054, 0.4194, 0.3054, 0.4194, 0.3054, 0.4194, 0.3054, 0.4194, 0.3054, 0.4194, 0.3054, 0.4194, 0.3054, 0.4194, 0.3054, 0.4194, 0.3054, 0.4194, 0.3054, 0.4194, 0.3054, 0.4194, 0.07903, 0.4287, 0.07903, 0.4287, 0.07903, 0.4287, 0.07903, 0.4287, 0.07903, 0.4287, 0.07903, 0.4287, 0.07903, 0.4287, 0.07903, 0.4287, 0.07903, 0.4287, 0.07903, 0.4287, 0.07903, 0.4287, 0.07903, 0.4287, 0.07903, 0.4287, 0.07903, 0.4287, 0.07903, 0.4287, 0.07903, 0.4287, 0.07903, 0.4287, 0.07903, 0.4287, 0.07903, 0.4287, 0.07903, 0.4287, 0.07903, 0.4287, 0.07903, 0.4287, 0.07903, 0.4287, 0.07903, 0.4287, 0.07903, 0.4287, 0.07903, 0.4287, 0.07903, 0.4287, 0.07903, 0.4287, 0.07903, 0.4287, 0.07903, 0.4287, 0.07903, 0.4287, 0.07903, 0.4287, 0.07903, 0.4287, 0.07903, 0.4287, 0.07903, 0.4287, 0.07903, 0.4287, 0.07903, 0.4287, 0.07903, 0.4287, 0.07903, 0.4287, 0.07903, 0.4287, 0.07903, 0.4287, 0.07903, 0.4287, 0.07903, 0.4287, 0.07903, 0.4287, 0.07903, 0.4287, 0.07903, 0.4287, 0.07903, 0.4287, 0.07903, 0.4287, 0.3054, 0.4194, 0.3054, 0.4194, 0.3054, 0.4194, 0.3054, 0.4194, 0.3054, 0.4194, 0.3054, 0.4194, 0.3054, 0.4194, 0.3054, 0.4194, 0.3054, 0.4194, 0.3054, 0.4194, 0.3054, 0.4194, 0.3054, 0.4194, 0.3054, 0.4194, 0.3054, 0.4194, 0.3054, 0.4194, 0.3054, 0.4194, 0.3054, 0.4194, 0.3054, 0.4194, 0.3054, 0.4194, 0.3054, 0.4194, 0.5394, 0.4504, 0.5394, 0.4504, 0.5394, 0.4504, 0.5394, 0.4504, 0.5394, 0.4504, 0.5394, 0.4504, 0.5394, 0.4504, 0.5394, 0.4504, 0.07903, 0.4287, 0.07903, 0.4287, 0.07903, 0.4287, 0.07903, 0.4287, 0.5394, 0.4504, 0.5394, 0.4504, 0.5394, 0.4504, 0.5394, 0.4504, 0.5394, 0.4504, 0.5394, 0.4504, 0.5394, 0.4504, 0.5394, 0.4504, 0.3054, 0.4194, 0.3054, 0.4194, 0.3054, 0.4194, 0.3054, 0.4194, 0.07903, 0.4287, 0.07903, 0.4287, 0.07903, 0.4287, 0.07903, 0.4287, 0.3054, 0.4194, 0.3054, 0.4194, 0.3054, 0.4194, 0.3054, 0.4194, 0.3054, 0.4194, 0.3054, 0.4194, 0.3054, 0.4194, 0.3054, 0.4194, 0.3054, 0.4194, 0.3054, 0.4194, 0.3054, 0.4194, 0.3054, 0.4194, 0.3054, 0.4194, 0.3054, 0.4194, 0.3054, 0.4194, 0.3054, 0.4194, 0.07903, 0.4287, 0.07903, 0.4287, 0.07903, 0.4287, 0.07903, 0.4287, 0.07903, 0.4287, 0.07903, 0.4287, 0.07903, 0.4287, 0.07903, 0.4287, 0.07903, 0.4287, 0.07903, 0.4287, 0.07903, 0.4287, 0.07903, 0.4287, 0.07903, 0.4287, 0.07903, 0.4287, 0.07903, 0.4287, 0.07903, 0.4287, 0.07903, 0.4287, 0.07903, 0.4287, 0.07903, 0.4287, 0.07903, 0.4287, 0.07903, 0.4287, 0.07903, 0.4287, 0.07903, 0.4287, 0.07903, 0.4287, 0.07903, 0.4287, 0.07903, 0.4287, 0.07903, 0.4287, 0.07903, 0.4287, 0.07903, 0.4287, 0.07903, 0.4287, 0.07903, 0.4287, 0.07903, 0.4287, 0.07903, 0.4287, 0.07903, 0.4287, 0.07903, 0.4287, 0.07903, 0.4287, 0.07903, 0.4287, 0.07903, 0.4287, 0.07903, 0.4287, 0.07903, 0.4287, 0.07903, 0.4287, 0.07903, 0.4287, 0.07903, 0.4287, 0.07903, 0.4287, 0.07903, 0.4287, 0.07903, 0.4287, 0.07903, 0.4287, 0.07903, 0.4287, 0.3054, 0.4194, 0.3054, 0.4194, 0.3054, 0.4194, 0.3054, 0.4194, 0.3054, 0.4194, 0.3054, 0.4194, 0.3054, 0.4194, 0.3054, 0.4194, 0.3054, 0.4194, 0.3054, 0.4194, 0.3054, 0.4194, 0.3054, 0.4194, 0.3054, 0.4194, 0.3054, 0.4194, 0.3054, 0.4194, 0.3054, 0.4194, 0.3054, 0.4194, 0.3054, 0.4194, 0.3054, 0.4194, 0.3054, 0.4194, 0.5394, 0.4504, 0.5394, 0.4504, 0.5394, 0.4504, 0.5394, 0.4504, 0.5394, 0.4504, 0.5394, 0.4504, 0.5394, 0.4504, 0.5394, 0.4504, 0.07903, 0.4287, 0.07903, 0.4287, 0.07903, 0.4287, 0.07903, 0.4287, 0.5394, 0.4504, 0.5394, 0.4504, 0.5394, 0.4504, 0.5394, 0.4504, 0.5394, 0.4504, 0.5394, 0.4504, 0.5394, 0.4504, 0.5394, 0.4504, 0.3054, 0.4194, 0.3054, 0.4194, 0.3054, 0.4194, 0.3054, 0.4194, 0.3054, 0.4194, 0.3054, 0.4194, 0.3054, 0.4194, 0.3054, 0.4194, 0.3054, 0.4194, 0.3054, 0.4194, 0.3054, 0.4194, 0.3054, 0.4194, 0.3054, 0.4194, 0.3054, 0.4194, 0.3054, 0.4194, 0.3054, 0.4194, 0.3054, 0.4194, 0.3054, 0.4194, 0.3054, 0.4194, 0.3054, 0.4194, 0.07903, 0.4287, 0.07903, 0.4287, 0.07903, 0.4287, 0.07903, 0.4287, 0.07903, 0.4287, 0.07903, 0.4287, 0.07903, 0.4287, 0.07903, 0.4287, 0.07903, 0.4287, 0.07903, 0.4287, 0.07903, 0.4287, 0.07903, 0.4287, 0.07903, 0.4287, 0.07903, 0.4287, 0.07903, 0.4287, 0.07903, 0.4287, 0.07903, 0.4287, 0.07903, 0.4287, 0.07903, 0.4287, 0.07903, 0.4287, 0.07903, 0.4287, 0.07903, 0.4287, 0.07903, 0.4287, 0.07903, 0.4287, 0.07903, 0.4287, 0.07903, 0.4287, 0.07903, 0.4287, 0.07903, 0.4287, 0.07903, 0.4287, 0.07903, 0.4287, 0.07903, 0.4287, 0.07903, 0.4287, 0.07903, 0.4287, 0.07903, 0.4287, 0.07903, 0.4287, 0.07903, 0.4287, 0.07903, 0.4287, 0.07903, 0.4287, 0.07903, 0.4287, 0.07903, 0.4287, 0.07903, 0.4287, 0.07903, 0.4287, 0.07903, 0.4287, 0.07903, 0.4287])
me_cylinder_009.materials.append(mat_material)
me_cylinder_009.materials.append(mat_material_001)
me_cylinder_009.use_remesh_fix_poles = True
me_cylinder_009.use_remesh_preserve_attributes = False
me_cylinder_009.update()
me_cylinder_010 = bpy.data.meshes.new('Cylinder.010')
me_cylinder_010.from_pydata([(1.818, -0.6652, -0.03467), (1.588, -0.6652, 0.02706), (1.818, -1.111, -0.03467), (1.987, -0.6652, -0.2033), (1.987, -1.111, -0.2033), (2.049, -0.6652, -0.4337), (2.049, -1.111, -0.4337), (1.987, -0.6652, -0.6641), (1.987, -1.111, -0.6641), (1.818, -0.6652, -0.8327), (1.818, -1.111, -0.8327), (1.588, -0.6652, -0.8945), (1.588, -1.111, -0.8945), (1.358, -0.6652, -0.8327), (1.358, -1.111, -0.8327), (1.189, -0.6652, -0.6641), (1.189, -1.111, -0.6641), (1.127, -0.6652, -0.4337), (1.127, -1.111, -0.4337), (1.189, -0.6652, -0.2033), (1.189, -1.111, -0.2033), (1.358, -0.6652, -0.03467), (1.358, -1.111, -0.03467), (1.588, -1.111, 0.02706), (1.393, -1.111, -0.09646), (1.588, -1.111, -0.04429), (1.251, -1.111, -0.239), (1.393, -0.9688, -0.09646), (1.588, -0.9688, -0.04429), (1.251, -0.9688, -0.239), (1.517, -0.9688, -0.311), (1.393, -1.069, -0.09646), (1.588, -1.069, -0.04429), (1.517, -1.013, -0.311), (1.588, -1.013, -0.292), (1.588, -0.9688, -0.292), (1.659, -0.9688, -0.311), (1.588, -1.025, -0.292), (1.517, -1.025, -0.311), (1.659, -1.025, -0.311), (1.711, -1.025, -0.3629), (1.73, -1.025, -0.4337), (1.711, -0.9688, -0.3629), (1.73, -0.9688, -0.4337), (1.925, -0.9688, -0.239), (1.711, -1.013, -0.3629), (1.659, -1.013, -0.311), (1.925, -1.069, -0.239), (1.783, -1.069, -0.09646), (1.783, -0.9688, -0.09646), (1.783, -1.111, -0.09646), (1.925, -1.111, -0.239), (1.978, -1.111, -0.4337), (1.925, -1.111, -0.6284), (1.978, -0.9688, -0.4337), (1.925, -0.9688, -0.6284), (1.978, -1.069, -0.4337), (1.925, -1.069, -0.6284), (1.73, -1.013, -0.4337), (1.711, -1.013, -0.5045), (1.711, -0.9688, -0.5045), (1.659, -0.9688, -0.5564), (1.711, -1.025, -0.5045), (1.659, -1.025, -0.5564), (1.588, -1.025, -0.5754), (1.517, -1.025, -0.5564), (1.588, -0.9688, -0.5754), (1.517, -0.9688, -0.5564), (1.588, -0.9688, -0.8231), (1.588, -1.013, -0.5754), (1.659, -1.013, -0.5564), (1.588, -1.069, -0.8231), (1.783, -1.069, -0.7709), (1.783, -0.9688, -0.7709), (1.783, -1.111, -0.7709), (1.588, -1.111, -0.8231), (1.393, -1.111, -0.7709), (1.251, -1.111, -0.6284), (1.393, -0.9688, -0.7709), (1.251, -0.9688, -0.6284), (1.393, -1.069, -0.7709), (1.251, -1.069, -0.6284), (1.517, -1.013, -0.5564), (1.465, -1.013, -0.5045), (1.465, -0.9688, -0.5045), (1.446, -0.9688, -0.4337), (1.465, -1.025, -0.5045), (1.446, -1.025, -0.4337), (1.465, -1.025, -0.3629), (1.465, -0.9688, -0.3629), (1.465, -1.013, -0.3629), (1.446, -1.013, -0.4337), (1.251, -1.069, -0.239), (1.199, -1.069, -0.4337), (1.199, -0.9688, -0.4337), (1.199, -1.111, -0.4337)], [], [(21, 1, 0, 3, 5, 7, 9, 11, 13, 15, 17, 19), (2, 0, 1, 23), (4, 3, 0, 2), (6, 5, 3, 4), (8, 7, 5, 6), (10, 9, 7, 8), (12, 11, 9, 10), (14, 13, 11, 12), (16, 15, 13, 14), (18, 17, 15, 16), (20, 19, 17, 18), (22, 21, 19, 20), (23, 1, 21, 22), (26, 24, 22, 20), (24, 25, 23, 22), (25, 24, 27, 28), (24, 26, 29, 27), (28, 27, 31, 32), (89, 30, 27, 29), (27, 30, 33, 31), (33, 34, 32, 31), (30, 35, 34, 33), (35, 28, 32, 34), (35, 30, 38, 37), (36, 35, 37, 39), (35, 36, 49, 28), (37, 38, 88, 87, 86, 65, 64, 63, 62, 41, 40, 39), (42, 36, 39, 40), (43, 42, 40, 41), (42, 43, 54, 44), (36, 42, 45, 46), (42, 44, 47, 45), (46, 45, 47, 48), (44, 49, 48, 47), (49, 36, 46, 48), (51, 50, 49, 44), (50, 25, 28, 49), (50, 51, 4, 2), (25, 50, 2, 23), (52, 51, 44, 54), (51, 52, 6, 4), (53, 52, 54, 55), (52, 53, 8, 6), (55, 54, 56, 57), (54, 43, 58, 56), (58, 59, 57, 56), (43, 60, 59, 58), (60, 55, 57, 59), (61, 60, 62, 63), (60, 61, 73, 55), (60, 43, 41, 62), (66, 61, 63, 64), (67, 66, 64, 65), (66, 67, 78, 68), (61, 66, 69, 70), (66, 68, 71, 69), (70, 69, 71, 72), (68, 73, 72, 71), (73, 61, 70, 72), (75, 74, 73, 68), (74, 53, 55, 73), (74, 75, 12, 10), (53, 74, 10, 8), (76, 75, 68, 78), (75, 76, 14, 12), (77, 76, 78, 79), (76, 77, 16, 14), (79, 78, 80, 81), (78, 67, 82, 80), (82, 83, 81, 80), (67, 84, 83, 82), (84, 79, 81, 83), (85, 84, 86, 87), (84, 85, 94, 79), (84, 67, 65, 86), (89, 85, 87, 88), (30, 89, 88, 38), (85, 89, 90, 91), (89, 29, 92, 90), (91, 90, 92, 93), (29, 94, 93, 92), (94, 85, 91, 93), (26, 95, 94, 29), (95, 77, 79, 94), (95, 26, 20, 18), (77, 95, 18, 16)])
_uv = me_cylinder_010.uv_layers.new(name='UVMap')
_uv.uv.foreach_set('vector', [0.07903, 0.4287, 0.07903, 0.4287, 0.07903, 0.4287, 0.07903, 0.4287, 0.07903, 0.4287, 0.07903, 0.4287, 0.07903, 0.4287, 0.07903, 0.4287, 0.07903, 0.4287, 0.07903, 0.4287, 0.07903, 0.4287, 0.07903, 0.4287, 0.07903, 0.4287, 0.07903, 0.4287, 0.07903, 0.4287, 0.07903, 0.4287, 0.07903, 0.4287, 0.07903, 0.4287, 0.07903, 0.4287, 0.07903, 0.4287, 0.07903, 0.4287, 0.07903, 0.4287, 0.07903, 0.4287, 0.07903, 0.4287, 0.07903, 0.4287, 0.07903, 0.4287, 0.07903, 0.4287, 0.07903, 0.4287, 0.07903, 0.4287, 0.07903, 0.4287, 0.07903, 0.4287, 0.07903, 0.4287, 0.07903, 0.4287, 0.07903, 0.4287, 0.07903, 0.4287, 0.07903, 0.4287, 0.07903, 0.4287, 0.07903, 0.4287, 0.07903, 0.4287, 0.07903, 0.4287, 0.07903, 0.4287, 0.07903, 0.4287, 0.07903, 0.4287, 0.07903, 0.4287, 0.07903, 0.4287, 0.07903, 0.4287, 0.07903, 0.4287, 0.07903, 0.4287, 0.07903, 0.4287, 0.07903, 0.4287, 0.07903, 0.4287, 0.07903, 0.4287, 0.07903, 0.4287, 0.07903, 0.4287, 0.07903, 0.4287, 0.07903, 0.4287, 0.07903, 0.4287, 0.07903, 0.4287, 0.07903, 0.4287, 0.07903, 0.4287, 0.07903, 0.4287, 0.07903, 0.4287, 0.07903, 0.4287, 0.07903, 0.4287, 0.07903, 0.4287, 0.07903, 0.4287, 0.07903, 0.4287, 0.07903, 0.4287, 0.07903, 0.4287, 0.07903, 0.4287, 0.07903, 0.4287, 0.07903, 0.4287, 0.07903, 0.4287, 0.07903, 0.4287, 0.07903, 0.4287, 0.07903, 0.4287, 0.2992, 0.4194, 0.2992, 0.4194, 0.2992, 0.4194, 0.2992, 0.4194, 0.07903, 0.4287, 0.07903, 0.4287, 0.07903, 0.4287, 0.07903, 0.4287, 0.2992, 0.4194, 0.2992, 0.4194, 0.2992, 0.4194, 0.2992, 0.4194, 0.2992, 0.4194, 0.2992, 0.4194, 0.2992, 0.4194, 0.2992, 0.4194, 0.2992, 0.4194, 0.2992, 0.4194, 0.2992, 0.4194, 0.2992, 0.4194, 0.2992, 0.4194, 0.2992, 0.4194, 0.2992, 0.4194, 0.2992, 0.4194, 0.5503, 0.4256, 0.5503, 0.4256, 0.5503, 0.4256, 0.5503, 0.4256, 0.5503, 0.4256, 0.5503, 0.4256, 0.5503, 0.4256, 0.5503, 0.4256, 0.07903, 0.4287, 0.07903, 0.4287, 0.07903, 0.4287, 0.07903, 0.4287, 0.5503, 0.4256, 0.5503, 0.4256, 0.5503, 0.4256, 0.5503, 0.4256, 0.5503, 0.4256, 0.5503, 0.4256, 0.5503, 0.4256, 0.5503, 0.4256, 0.5503, 0.4256, 0.5503, 0.4256, 0.5503, 0.4256, 0.5503, 0.4256, 0.5503, 0.4256, 0.5503, 0.4256, 0.5503, 0.4256, 0.5503, 0.4256, 0.5503, 0.4256, 0.5503, 0.4256, 0.5503, 0.4256, 0.5503, 0.4256, 0.07903, 0.4287, 0.07903, 0.4287, 0.07903, 0.4287, 0.07903, 0.4287, 0.2992, 0.4194, 0.2992, 0.4194, 0.2992, 0.4194, 0.2992, 0.4194, 0.2992, 0.4194, 0.2992, 0.4194, 0.2992, 0.4194, 0.2992, 0.4194, 0.2992, 0.4194, 0.2992, 0.4194, 0.2992, 0.4194, 0.2992, 0.4194, 0.2992, 0.4194, 0.2992, 0.4194, 0.2992, 0.4194, 0.2992, 0.4194, 0.2992, 0.4194, 0.2992, 0.4194, 0.2992, 0.4194, 0.2992, 0.4194, 0.07903, 0.4287, 0.07903, 0.4287, 0.07903, 0.4287, 0.07903, 0.4287, 0.07903, 0.4287, 0.07903, 0.4287, 0.07903, 0.4287, 0.07903, 0.4287, 0.07903, 0.4287, 0.07903, 0.4287, 0.07903, 0.4287, 0.07903, 0.4287, 0.07903, 0.4287, 0.07903, 0.4287, 0.07903, 0.4287, 0.07903, 0.4287, 0.07903, 0.4287, 0.07903, 0.4287, 0.07903, 0.4287, 0.07903, 0.4287, 0.07903, 0.4287, 0.07903, 0.4287, 0.07903, 0.4287, 0.07903, 0.4287, 0.07903, 0.4287, 0.07903, 0.4287, 0.07903, 0.4287, 0.07903, 0.4287, 0.07903, 0.4287, 0.07903, 0.4287, 0.07903, 0.4287, 0.07903, 0.4287, 0.2992, 0.4194, 0.2992, 0.4194, 0.2992, 0.4194, 0.2992, 0.4194, 0.2992, 0.4194, 0.2992, 0.4194, 0.2992, 0.4194, 0.2992, 0.4194, 0.2992, 0.4194, 0.2992, 0.4194, 0.2992, 0.4194, 0.2992, 0.4194, 0.2992, 0.4194, 0.2992, 0.4194, 0.2992, 0.4194, 0.2992, 0.4194, 0.2992, 0.4194, 0.2992, 0.4194, 0.2992, 0.4194, 0.2992, 0.4194, 0.5503, 0.4256, 0.5503, 0.4256, 0.5503, 0.4256, 0.5503, 0.4256, 0.07903, 0.4287, 0.07903, 0.4287, 0.07903, 0.4287, 0.07903, 0.4287, 0.5503, 0.4256, 0.5503, 0.4256, 0.5503, 0.4256, 0.5503, 0.4256, 0.5503, 0.4256, 0.5503, 0.4256, 0.5503, 0.4256, 0.5503, 0.4256, 0.5503, 0.4256, 0.5503, 0.4256, 0.5503, 0.4256, 0.5503, 0.4256, 0.07903, 0.4287, 0.07903, 0.4287, 0.07903, 0.4287, 0.07903, 0.4287, 0.2992, 0.4194, 0.2992, 0.4194, 0.2992, 0.4194, 0.2992, 0.4194, 0.2992, 0.4194, 0.2992, 0.4194, 0.2992, 0.4194, 0.2992, 0.4194, 0.2992, 0.4194, 0.2992, 0.4194, 0.2992, 0.4194, 0.2992, 0.4194, 0.2992, 0.4194, 0.2992, 0.4194, 0.2992, 0.4194, 0.2992, 0.4194, 0.2992, 0.4194, 0.2992, 0.4194, 0.2992, 0.4194, 0.2992, 0.4194, 0.07903, 0.4287, 0.07903, 0.4287, 0.07903, 0.4287, 0.07903, 0.4287, 0.07903, 0.4287, 0.07903, 0.4287, 0.07903, 0.4287, 0.07903, 0.4287, 0.07903, 0.4287, 0.07903, 0.4287, 0.07903, 0.4287, 0.07903, 0.4287, 0.07903, 0.4287, 0.07903, 0.4287, 0.07903, 0.4287, 0.07903, 0.4287, 0.07903, 0.4287, 0.07903, 0.4287, 0.07903, 0.4287, 0.07903, 0.4287, 0.07903, 0.4287, 0.07903, 0.4287, 0.07903, 0.4287, 0.07903, 0.4287, 0.07903, 0.4287, 0.07903, 0.4287, 0.07903, 0.4287, 0.07903, 0.4287, 0.07903, 0.4287, 0.07903, 0.4287, 0.07903, 0.4287, 0.07903, 0.4287, 0.2992, 0.4194, 0.2992, 0.4194, 0.2992, 0.4194, 0.2992, 0.4194, 0.2992, 0.4194, 0.2992, 0.4194, 0.2992, 0.4194, 0.2992, 0.4194, 0.2992, 0.4194, 0.2992, 0.4194, 0.2992, 0.4194, 0.2992, 0.4194, 0.2992, 0.4194, 0.2992, 0.4194, 0.2992, 0.4194, 0.2992, 0.4194, 0.2992, 0.4194, 0.2992, 0.4194, 0.2992, 0.4194, 0.2992, 0.4194, 0.5503, 0.4256, 0.5503, 0.4256, 0.5503, 0.4256, 0.5503, 0.4256, 0.07903, 0.4287, 0.07903, 0.4287, 0.07903, 0.4287, 0.07903, 0.4287, 0.5503, 0.4256, 0.5503, 0.4256, 0.5503, 0.4256, 0.5503, 0.4256, 0.5503, 0.4256, 0.5503, 0.4256, 0.5503, 0.4256, 0.5503, 0.4256, 0.5503, 0.4256, 0.5503, 0.4256, 0.5503, 0.4256, 0.5503, 0.4256, 0.2992, 0.4194, 0.2992, 0.4194, 0.2992, 0.4194, 0.2992, 0.4194, 0.2992, 0.4194, 0.2992, 0.4194, 0.2992, 0.4194, 0.2992, 0.4194, 0.2992, 0.4194, 0.2992, 0.4194, 0.2992, 0.4194, 0.2992, 0.4194, 0.2992, 0.4194, 0.2992, 0.4194, 0.2992, 0.4194, 0.2992, 0.4194, 0.2992, 0.4194, 0.2992, 0.4194, 0.2992, 0.4194, 0.2992, 0.4194, 0.07903, 0.4287, 0.07903, 0.4287, 0.07903, 0.4287, 0.07903, 0.4287, 0.07903, 0.4287, 0.07903, 0.4287, 0.07903, 0.4287, 0.07903, 0.4287, 0.07903, 0.4287, 0.07903, 0.4287, 0.07903, 0.4287, 0.07903, 0.4287, 0.07903, 0.4287, 0.07903, 0.4287, 0.07903, 0.4287, 0.07903, 0.4287])
me_cylinder_010.materials.append(mat_material)
me_cylinder_010.materials.append(mat_material_001)
me_cylinder_010.use_remesh_fix_poles = True
me_cylinder_010.use_remesh_preserve_attributes = False
me_cylinder_010.update()
me_cylinder_011 = bpy.data.meshes.new('Cylinder.011')
me_cylinder_011.from_pydata([(0.9645, 1.694, 0.4948), (0.9093, 1.682, 0.4428), (0.9808, 1.758, 0.6208), (0.9488, 1.722, 0.372), (0.9678, 1.808, 0.4572), (0.8581, 1.699, 0.4044), (0.7943, 1.778, 0.4847), (0.7305, 1.931, 0.5603), (0.8035, 1.742, 0.6004), (0.7397, 1.896, 0.676), (0.7353, 1.913, 0.6211), (0.8161, 1.932, 0.7138), (0.8994, 1.953, 0.7173), (0.8096, 1.957, 0.632), (0.893, 1.978, 0.6354), (0.8032, 1.981, 0.5502), (0.8865, 2.003, 0.5536), (0.7198, 1.96, 0.5468), (0.8012, 1.764, 0.4503), (0.8141, 1.714, 0.6139), (0.7328, 1.91, 0.7104), (0.7263, 1.935, 0.6286)], [], [(1, 5, 3, 0), (2, 19, 1, 0), (3, 4, 2, 0), (4, 3, 5, 18), (19, 18, 5, 1), (17, 15, 16, 4, 18), (6, 8, 9, 10, 7), (12, 11, 20, 19, 2), (21, 20, 11, 13), (13, 11, 12, 14), (15, 13, 14, 16), (17, 21, 13, 15), (16, 14, 12, 2, 4), (6, 7, 17, 18), (8, 6, 18, 19), (9, 8, 19, 20), (10, 9, 20, 21), (7, 10, 21, 17)])
me_cylinder_011.polygons.foreach_set('material_index', [1, 1, 1, 1, 1, 1, 0, 1, 1, 1, 1, 1, 1, 1, 1, 1, 1, 1])
_uv = me_cylinder_011.uv_layers.new(name='UVMap')
_uv.uv.foreach_set('vector', [0.8291, 0.8427, 0.8135, 0.8271, 0.0, 0.0, 0.8427, 0.8427, 0.8427, 0.8291, 0.8291, 0.8291, 0.8291, 0.8427, 0.8427, 0.8427, 0.0, 0.0, 0.8271, 0.751, 0.8135, 0.7534, 0.8427, 0.8427, 0.8271, 0.751, 0.0, 0.0, 0.8135, 0.8271, 0.8135, 0.8135, 0.8271, 0.8135, 0.8135, 0.8135, 0.8135, 0.8271, 0.8271, 0.8271, 0.874, 0.7802, 0.8672, 0.7792, 0.8604, 0.7781, 0.8604, 0.751, 0.874, 0.7532, 0.4639, 0.5934, 0.4639, 0.5934, 0.4639, 0.5934, 0.4639, 0.5934, 0.4639, 0.5934, 0.8448, 0.7532, 0.8516, 0.7521, 0.8584, 0.751, 0.8584, 0.7781, 0.8448, 0.7802, 0.9521, 0.001001, 0.9463, 0.001001, 0.9463, 0.006811, 0.9521, 0.006811, 0.4756, 0.9619, 0.4698, 0.9619, 0.4698, 0.9677, 0.4756, 0.9677, 0.9521, 0.008814, 0.9463, 0.008814, 0.9463, 0.01462, 0.9521, 0.01462, 0.9443, 0.008814, 0.9385, 0.008814, 0.9385, 0.01462, 0.9443, 0.01462, 0.8271, 0.7778, 0.8203, 0.779, 0.8135, 0.7802, 0.8135, 0.7534, 0.8271, 0.751, 0.8311, 0.7542, 0.8311, 0.7753, 0.8291, 0.7778, 0.8291, 0.751, 0.8408, 0.756, 0.8311, 0.7542, 0.8291, 0.751, 0.8427, 0.7534, 0.8408, 0.777, 0.8408, 0.756, 0.8427, 0.7534, 0.8427, 0.7802, 0.8362, 0.7762, 0.8408, 0.777, 0.8427, 0.7802, 0.8359, 0.779, 0.8311, 0.7753, 0.8362, 0.7762, 0.8359, 0.779, 0.8291, 0.7778])
me_cylinder_011.materials.append(mat_material)
me_cylinder_011.materials.append(mat_material_001)
me_cylinder_011.use_remesh_fix_poles = True
me_cylinder_011.use_remesh_preserve_attributes = False
me_cylinder_011.update()
me_cylinder_012 = bpy.data.meshes.new('Cylinder.012')
me_cylinder_012.from_pydata([(0.4486, 1.583, 0.4948), (0.3934, 1.572, 0.4428), (0.4542, 1.676, 0.6073), (0.4329, 1.612, 0.372), (0.445, 1.711, 0.4915), (0.3422, 1.589, 0.4044), (0.2853, 1.654, 0.4503), (0.2039, 1.849, 0.5468), (0.2982, 1.604, 0.6139), (0.2169, 1.799, 0.7104), (0.2104, 1.824, 0.6286), (0.3002, 1.821, 0.7138), (0.3904, 1.829, 0.6829), (0.2937, 1.846, 0.632), (0.3861, 1.846, 0.628), (0.2873, 1.871, 0.5502), (0.3812, 1.865, 0.5672), (0.4519, 1.697, 0.4572), (0.3706, 1.893, 0.5536), (0.3771, 1.868, 0.6354), (0.3835, 1.843, 0.7173), (0.4649, 1.647, 0.6208)], [], [(1, 5, 3, 0), (21, 8, 1, 0), (3, 17, 21, 0), (17, 3, 5, 6), (8, 6, 5, 1), (7, 15, 18, 17, 6), (6, 8, 9, 10, 7), (20, 11, 9, 8, 21), (10, 9, 11, 13), (13, 11, 20, 19), (15, 13, 19, 18), (7, 10, 13, 15), (16, 14, 12, 2, 4), (16, 4, 17, 18), (14, 16, 18, 19), (12, 14, 19, 20), (2, 12, 20, 21), (4, 2, 21, 17)])
me_cylinder_012.polygons.foreach_set('material_index', [1, 1, 1, 1, 1, 1, 1, 1, 1, 1, 1, 1, 0, 1, 1, 1, 1, 1])
_uv = me_cylinder_012.uv_layers.new(name='UVMap')
_uv.uv.foreach_set('vector', [0.8291, 0.8427, 0.8135, 0.8271, 0.0, 0.0, 0.8427, 0.8427, 0.8427, 0.8291, 0.8291, 0.8291, 0.8291, 0.8427, 0.8427, 0.8427, 0.0, 0.0, 0.8271, 0.751, 0.8135, 0.7534, 0.8427, 0.8427, 0.8271, 0.751, 0.0, 0.0, 0.8135, 0.8271, 0.8135, 0.8135, 0.8271, 0.8135, 0.8135, 0.8135, 0.8135, 0.8271, 0.8271, 0.8271, 0.874, 0.7802, 0.8672, 0.7792, 0.8604, 0.7781, 0.8604, 0.751, 0.874, 0.7532, 0.8291, 0.751, 0.8427, 0.7534, 0.8427, 0.7802, 0.8359, 0.779, 0.8291, 0.7778, 0.8448, 0.7532, 0.8516, 0.7521, 0.8584, 0.751, 0.8584, 0.7781, 0.8448, 0.7802, 0.9521, 0.001001, 0.9463, 0.001001, 0.9463, 0.006811, 0.9521, 0.006811, 0.4756, 0.9619, 0.4698, 0.9619, 0.4698, 0.9677, 0.4756, 0.9677, 0.9521, 0.008814, 0.9463, 0.008814, 0.9463, 0.01462, 0.9521, 0.01462, 0.9443, 0.008814, 0.9385, 0.008814, 0.9385, 0.01462, 0.9443, 0.01462, 0.4639, 0.5934, 0.4639, 0.5934, 0.4639, 0.5934, 0.4639, 0.5934, 0.4639, 0.5934, 0.8251, 0.7753, 0.8251, 0.7542, 0.8271, 0.751, 0.8271, 0.7778, 0.8201, 0.7762, 0.8251, 0.7753, 0.8271, 0.7778, 0.8203, 0.779, 0.8155, 0.777, 0.8201, 0.7762, 0.8203, 0.779, 0.8135, 0.7802, 0.8155, 0.756, 0.8155, 0.777, 0.8135, 0.7802, 0.8135, 0.7534, 0.8251, 0.7542, 0.8155, 0.756, 0.8135, 0.7534, 0.8271, 0.751])
me_cylinder_012.materials.append(mat_material)
me_cylinder_012.materials.append(mat_material_001)
me_cylinder_012.use_remesh_fix_poles = True
me_cylinder_012.use_remesh_preserve_attributes = False
me_cylinder_012.update()
me_cylinder_013 = bpy.data.meshes.new('Cylinder.013')
me_cylinder_013.from_pydata([(-1.838, 1.03, 0.4337), (-1.838, -1.03, 0.4337), (-1.42, -0.7114, 1.322), (-1.838, 0.0, 0.4337), (-0.8516, -1.03, 0.4337), (-1.775, -1.008, 0.4787), (-1.825, -0.9514, 0.4819), (-1.433, -0.6795, 1.273), (-1.831, 0.0, 0.4889), (-1.797, -0.9514, 0.4743), (-1.405, -0.6795, 1.266), (-1.803, 0.0, 0.4812), (-1.797, 0.9514, 0.4743), (-1.412, 0.0, 1.273), (-1.44, 0.0, 1.28), (-1.405, 0.6795, 1.266), (-1.433, 0.6795, 1.273), (-1.825, 0.9514, 0.4819), (-1.42, 0.7114, 1.322), (-0.8516, 0.7114, 1.322), (-1.42, 0.0, 1.322), (-1.381, 0.7332, 1.277), (-1.775, 1.008, 0.4787), (-0.9016, 0.7332, 1.277), (-1.381, 0.707, 1.264), (-1.775, 0.982, 0.4661), (-0.9016, 0.707, 1.264), (-0.9016, 0.982, 0.4661), (-0.9016, 1.008, 0.4787), (-0.8516, 1.03, 0.4337), (-0.7565, 1.03, 0.4337), (-0.7565, 0.7114, 1.322), (-0.7065, 0.982, 0.4661), (1.017, 1.03, 0.4337), (-0.7065, 1.008, 0.4787), (0.9105, 1.008, 0.4787), (0.1738, 0.7332, 1.277), (0.9105, 0.982, 0.4661), (0.1738, 0.707, 1.264), (-0.7065, 0.707, 1.264), (-0.7065, 0.7332, 1.277), (0.1973, 0.7114, 1.322), (0.2312, 0.6761, 1.285), (0.1973, 0.0, 1.322), (-0.7565, 0.0, 1.322), (0.2315, 0.0, 1.285), (0.2312, 0.05, 1.285), (0.2312, -0.05, 1.285), (0.1973, -0.7114, 1.322), (1.017, -1.03, 0.4337), (0.2312, -0.6761, 1.285), (0.1738, -0.7332, 1.277), (-0.7565, -0.7114, 1.322), (-0.8516, -0.7114, 1.322), (-0.7565, -1.03, 0.4337), (-0.7065, -0.7332, 1.277), (-0.7065, -0.707, 1.264), (-0.7065, -0.982, 0.4661), (0.9105, -0.982, 0.4661), (-0.7065, -1.008, 0.4787), (0.9105, -1.008, 0.4787), (0.1738, -0.707, 1.264), (-0.8516, 0.0, 1.322), (-0.9016, -0.7332, 1.277), (-1.381, -0.7332, 1.277), (-0.9016, -1.008, 0.4787), (-0.9016, -0.707, 1.264), (-1.381, -0.707, 1.264), (-0.9016, -0.982, 0.4661), (-1.775, -0.982, 0.4661), (-0.9428, 0.0, 0.4337), (-0.7565, 0.0, 0.4337), (1.017, 0.0, 0.4337), (-0.7565, 0.0, 0.8776), (0.9832, 0.05, 0.4704), (0.9834, 0.0, 0.4702), (0.9832, -0.05, 0.4704), (0.9832, -0.9591, 0.4704), (0.9619, -0.05, 0.4507), (0.9619, -0.9591, 0.4507), (0.2099, -0.05, 1.265), (0.9621, 0.0, 0.4505), (0.2101, 0.0, 1.265), (0.9619, 0.05, 0.4507), (0.9619, 0.9591, 0.4507), (0.2099, 0.05, 1.265), (0.2099, 0.6761, 1.265), (0.9832, 0.9591, 0.4704), (0.2099, -0.6761, 1.265), (-1.817, 0.0, 0.4796)], [], [(7, 6, 1, 2), (5, 64, 2, 1), (6, 8, 3, 1), (65, 5, 1, 4), (6, 7, 10, 9), (8, 6, 9, 11), (11, 9, 10, 13), (8, 11, 12, 17), (11, 13, 15, 12), (7, 14, 13, 10), (16, 15, 13, 14), (17, 12, 15, 16), (16, 18, 0, 17), (14, 20, 18, 16), (22, 0, 18, 21), (21, 18, 19, 23), (18, 20, 62, 19), (21, 24, 25, 22), (23, 26, 24, 21), (25, 24, 26, 27), (28, 27, 26, 23), (22, 25, 27, 28), (28, 29, 0, 22), (23, 19, 29, 28), (29, 19, 31, 30), (32, 30, 31, 40), (34, 30, 32), (35, 33, 30, 34), (34, 32, 37, 35), (35, 37, 38, 36), (36, 41, 33, 35), (32, 39, 38, 37), (36, 38, 39, 40), (40, 39, 32), (40, 31, 41, 36), (87, 33, 41, 42), (42, 41, 43, 46), (31, 44, 43, 41), (52, 48, 43, 44), (47, 45, 43), (46, 43, 45), (50, 47, 43, 48), (77, 50, 48, 49), (51, 60, 49, 48), (55, 51, 48, 52), (4, 54, 52, 53), (53, 52, 44, 62), (57, 55, 52, 54), (51, 55, 56, 61), (55, 57, 56), (57, 58, 61, 56), (59, 60, 58, 57), (59, 57, 54), (60, 59, 54, 49), (60, 51, 61, 58), (64, 63, 53, 2), (2, 53, 62, 20), (63, 65, 4, 53), (63, 64, 67, 66), (65, 63, 66, 68), (69, 68, 66, 67), (5, 65, 68, 69), (64, 5, 69, 67), (44, 62, 70, 71, 73), (19, 62, 44, 31), (75, 72, 74), (74, 72, 33, 87), (75, 76, 72), (76, 77, 49, 72), (77, 76, 78, 79), (76, 75, 81, 78), (79, 78, 80, 88), (82, 80, 78, 81), (82, 81, 83, 85), (74, 83, 81, 75), (87, 84, 83, 74), (84, 86, 85, 83), (46, 85, 86, 42), (45, 82, 85, 46), (42, 86, 84, 87), (45, 47, 80, 82), (47, 50, 88, 80), (50, 77, 79, 88), (14, 7, 2, 20), (17, 0, 3, 8), (8, 89, 3)])
me_cylinder_013.polygons.foreach_set('material_index', [1, 1, 1, 1, 1, 1, 0, 1, 0, 1, 1, 1, 1, 1, 1, 1, 1, 1, 1, 0, 1, 1, 1, 1, 1, 1, 1, 1, 1, 1, 1, 0, 1, 1, 1, 1, 1, 1, 1, 1, 1, 1, 1, 1, 1, 1, 1, 1, 1, 1, 0, 1, 1, 1, 1, 1, 1, 1, 1, 1, 0, 1, 1, 1, 1, 1, 1, 1, 1, 1, 1, 0, 0, 0, 1, 1, 0, 1, 1, 1, 1, 1, 1, 1, 1, 1])
_uv = me_cylinder_013.uv_layers.new(name='UVMap')
_uv.uv.foreach_set('vector', [0.9677, 0.501, 0.9677, 0.624, 0.9619, 0.624, 0.9619, 0.501, 0.8115, 0.9599, 0.6885, 0.9599, 0.6885, 0.9541, 0.8115, 0.9541, 0.249, 0.9677, 0.126, 0.9677, 0.126, 0.9619, 0.249, 0.9619, 0.9677, 0.376, 0.9677, 0.499, 0.9619, 0.499, 0.9619, 0.376, 0.374, 0.9717, 0.251, 0.9717, 0.251, 0.9698, 0.374, 0.9698, 0.624, 0.9717, 0.501, 0.9717, 0.501, 0.9698, 0.624, 0.9698, 0.4375, 0.5312, 0.4375, 0.5312, 0.4375, 0.5312, 0.4375, 0.5312, 0.8135, 0.9638, 0.8135, 0.9619, 0.9365, 0.9619, 0.9365, 0.9638, 0.4475, 0.5556, 0.4475, 0.5556, 0.4475, 0.5556, 0.4475, 0.5556, 0.5615, 0.9482, 0.501, 0.9482, 0.501, 0.9463, 0.5615, 0.9463, 0.501, 0.9638, 0.501, 0.9619, 0.5615, 0.9619, 0.5615, 0.9638, 0.6885, 0.9638, 0.6885, 0.9619, 0.8115, 0.9619, 0.8115, 0.9638, 0.9599, 0.499, 0.9541, 0.499, 0.9541, 0.376, 0.9599, 0.376, 0.9521, 0.124, 0.9463, 0.124, 0.9463, 0.0635, 0.9521, 0.0635, 0.5635, 0.9521, 0.5635, 0.9463, 0.6865, 0.9463, 0.6865, 0.9521, 0.9912, 0.124, 0.9854, 0.124, 0.9854, 0.0635, 0.9912, 0.0635, 0.8115, 0.4385, 0.8115, 0.499, 0.751, 0.499, 0.751, 0.4385, 0.9638, 0.749, 0.9619, 0.749, 0.9619, 0.626, 0.9638, 0.626, 0.501, 0.956, 0.501, 0.9541, 0.5615, 0.9541, 0.5615, 0.956, 0.4475, 0.5556, 0.4475, 0.5556, 0.4475, 0.5556, 0.4475, 0.5556, 0.9717, 0.624, 0.9698, 0.624, 0.9698, 0.501, 0.9717, 0.501, 0.9717, 0.499, 0.9698, 0.499, 0.9698, 0.376, 0.9717, 0.376, 0.9521, 0.874, 0.9463, 0.874, 0.9463, 0.751, 0.9521, 0.751, 0.6885, 0.9521, 0.6885, 0.9463, 0.8115, 0.9463, 0.8115, 0.9521, 0.6865, 0.9443, 0.5635, 0.9443, 0.5635, 0.9385, 0.6865, 0.9385, 0.9443, 0.874, 0.9385, 0.874, 0.9385, 0.751, 0.9443, 0.751, 0.9131, 0.09275, 0.9131, 0.08794, 0.9122, 0.09275, 0.6885, 0.9443, 0.6885, 0.9385, 0.8115, 0.9385, 0.8115, 0.9443, 0.9677, 0.749, 0.9658, 0.749, 0.9658, 0.626, 0.9677, 0.626, 0.5635, 0.9677, 0.5635, 0.9658, 0.6865, 0.9658, 0.6865, 0.9677, 0.9443, 0.749, 0.9385, 0.749, 0.9385, 0.626, 0.9443, 0.626, 0.4475, 0.5556, 0.4475, 0.5556, 0.4475, 0.5556, 0.4475, 0.5556, 0.501, 0.9599, 0.501, 0.958, 0.5615, 0.958, 0.5615, 0.9599, 0.9786, 0.749, 0.9795, 0.749, 0.9795, 0.627, 0.9756, 0.124, 0.9698, 0.124, 0.9698, 0.0635, 0.9756, 0.0635, 0.8135, 0.9443, 0.8135, 0.9385, 0.9365, 0.9385, 0.9365, 0.9443, 0.999, 0.124, 0.9932, 0.124, 0.9932, 0.0635, 0.999, 0.0635, 0.9365, 0.876, 0.9365, 0.9365, 0.876, 0.9365, 0.876, 0.876, 0.874, 0.376, 0.874, 0.4365, 0.8135, 0.4365, 0.8135, 0.376, 0.9199, 0.08694, 0.9151, 0.08694, 0.9151, 0.09175, 0.9161, 0.09275, 0.9209, 0.08794, 0.9209, 0.09275, 0.9599, 0.0635, 0.9599, 0.124, 0.9541, 0.124, 0.9541, 0.0635, 0.6865, 0.9599, 0.5635, 0.9599, 0.5635, 0.9541, 0.6865, 0.9541, 0.9599, 0.501, 0.9599, 0.624, 0.9541, 0.624, 0.9541, 0.501, 0.9677, 0.0635, 0.9677, 0.124, 0.9619, 0.124, 0.9619, 0.0635, 0.251, 0.9599, 0.251, 0.9541, 0.374, 0.9541, 0.374, 0.9599, 0.9443, 0.124, 0.9385, 0.124, 0.9385, 0.0635, 0.9443, 0.0635, 0.9599, 0.626, 0.9599, 0.749, 0.9541, 0.749, 0.9541, 0.626, 0.5615, 0.9443, 0.501, 0.9443, 0.501, 0.9424, 0.5615, 0.9424, 0.9785, 0.626, 0.9776, 0.748, 0.9776, 0.626, 0.4375, 0.5312, 0.4375, 0.5312, 0.4375, 0.5312, 0.4375, 0.5312, 0.9756, 0.501, 0.9756, 0.624, 0.9737, 0.624, 0.9737, 0.501, 0.9112, 0.08694, 0.9121, 0.08694, 0.9112, 0.09175, 0.499, 0.9599, 0.376, 0.9599, 0.376, 0.9541, 0.499, 0.9541, 0.749, 0.9717, 0.626, 0.9717, 0.626, 0.9698, 0.749, 0.9698, 0.4365, 0.9756, 0.376, 0.9756, 0.376, 0.9698, 0.4365, 0.9698, 0.499, 0.8135, 0.499, 0.874, 0.4385, 0.874, 0.4385, 0.8135, 0.9365, 0.9599, 0.8135, 0.9599, 0.8135, 0.9541, 0.9365, 0.9541, 0.5615, 0.9404, 0.501, 0.9404, 0.501, 0.9385, 0.5615, 0.9385, 0.9795, 0.376, 0.9795, 0.499, 0.9776, 0.499, 0.9776, 0.376, 0.4375, 0.5312, 0.4375, 0.5312, 0.4375, 0.5312, 0.4375, 0.5312, 0.9756, 0.751, 0.9756, 0.874, 0.9737, 0.874, 0.9737, 0.751, 0.9717, 0.751, 0.9717, 0.874, 0.9698, 0.874, 0.9698, 0.751, 0.249, 0.9521, 0.249, 0.9452, 0.126, 0.9385, 0.126, 0.9521, 0.1875, 0.9521, 0.9834, 0.0635, 0.9834, 0.124, 0.9776, 0.124, 0.9776, 0.0635, 0.9287, 0.06931, 0.9239, 0.06931, 0.9287, 0.0645, 0.9521, 0.749, 0.9463, 0.749, 0.9463, 0.626, 0.9521, 0.626, 0.9229, 0.0635, 0.9229, 0.06831, 0.9277, 0.0635, 0.9599, 0.751, 0.9599, 0.874, 0.9541, 0.874, 0.9541, 0.751, 0.9756, 0.626, 0.9756, 0.749, 0.9737, 0.749, 0.9737, 0.626, 0.8857, 0.07131, 0.8857, 0.07712, 0.8838, 0.07712, 0.8838, 0.07131, 0.4375, 0.5312, 0.4375, 0.5312, 0.4375, 0.5312, 0.4375, 0.5312, 0.4858, 0.5625, 0.4858, 0.5625, 0.4858, 0.5625, 0.4858, 0.5625, 0.4858, 0.5625, 0.4858, 0.5625, 0.4858, 0.5625, 0.4858, 0.5625, 0.8935, 0.06931, 0.8916, 0.06931, 0.8916, 0.0635, 0.8935, 0.0635, 0.9677, 0.874, 0.9658, 0.874, 0.9658, 0.751, 0.9677, 0.751, 0.4475, 0.5556, 0.4475, 0.5556, 0.4475, 0.5556, 0.4475, 0.5556, 0.501, 0.9677, 0.501, 0.9658, 0.5615, 0.9658, 0.5615, 0.9677, 0.8974, 0.06931, 0.8955, 0.06931, 0.8955, 0.0635, 0.8974, 0.0635, 0.9638, 0.874, 0.9619, 0.874, 0.9619, 0.751, 0.9638, 0.751, 0.8896, 0.07131, 0.8896, 0.07712, 0.8877, 0.07712, 0.8877, 0.07131, 0.5615, 0.9521, 0.501, 0.9521, 0.501, 0.9502, 0.5615, 0.9502, 0.9756, 0.376, 0.9756, 0.499, 0.9737, 0.499, 0.9737, 0.376, 0.4365, 0.9677, 0.376, 0.9677, 0.376, 0.9619, 0.4365, 0.9619, 0.8135, 0.9521, 0.8135, 0.9463, 0.9365, 0.9463, 0.9365, 0.9521, 0.9082, 0.08694, 0.9073, 0.08694, 0.9073, 0.09175])
me_cylinder_013.materials.append(mat_material)
me_cylinder_013.materials.append(mat_material_001)
me_cylinder_013.use_remesh_fix_poles = True
me_cylinder_013.use_remesh_preserve_attributes = False
me_cylinder_013.update()
me_cylinder_001 = bpy.data.meshes.new('Cylinder.001')
me_cylinder_001.from_pydata([(-1.572, 0.9889, 0.2049), (-1.572, 0.9889, 0.3058), (-1.572, 1.071, 0.2049), (-1.572, 1.071, 0.3058), (-1.353, 0.9889, 0.2049), (-1.353, 0.9889, 0.3058), (-1.353, 1.071, 0.2049), (-1.353, 1.071, 0.3058)], [], [(0, 1, 3, 2), (2, 3, 7, 6), (6, 7, 5, 4), (4, 5, 1, 0), (2, 6, 4, 0), (7, 3, 1, 5)])
_uv = me_cylinder_001.uv_layers.new(name='UVMap')
_uv.uv.foreach_set('vector', [0.3078, 0.3915, 0.3078, 0.3915, 0.3078, 0.3915, 0.3078, 0.3915, 0.3078, 0.3915, 0.3078, 0.3915, 0.3078, 0.3915, 0.3078, 0.3915, 0.3078, 0.3915, 0.3078, 0.3915, 0.3078, 0.3915, 0.3078, 0.3915, 0.3078, 0.3915, 0.3078, 0.3915, 0.3078, 0.3915, 0.3078, 0.3915, 0.3078, 0.3915, 0.3078, 0.3915, 0.3078, 0.3915, 0.3078, 0.3915, 0.3078, 0.3915, 0.3078, 0.3915, 0.3078, 0.3915, 0.3078, 0.3915])
me_cylinder_001.materials.append(mat_material)
me_cylinder_001.materials.append(mat_material_001)
me_cylinder_001.use_remesh_fix_poles = True
me_cylinder_001.use_remesh_preserve_attributes = False
me_cylinder_001.update()
me_cylinder_002 = bpy.data.meshes.new('Cylinder.002')
me_cylinder_002.from_pydata([(-0.6301, 0.9889, 0.2049), (-0.6301, 1.071, 0.2049), (-0.6301, 0.9889, 0.3058), (-0.4111, 0.9889, 0.2049), (-0.4111, 1.071, 0.2049), (-0.4111, 0.9889, 0.3058), (-0.4111, 1.071, 0.3058), (-0.6301, 1.071, 0.3058)], [], [(1, 4, 3, 0), (0, 2, 7, 1), (3, 5, 2, 0), (4, 6, 5, 3), (6, 7, 2, 5), (1, 7, 6, 4)])
_uv = me_cylinder_002.uv_layers.new(name='UVMap')
_uv.uv.foreach_set('vector', [0.3078, 0.3915, 0.3078, 0.3915, 0.3078, 0.3915, 0.3078, 0.3915, 0.3078, 0.3915, 0.3078, 0.3915, 0.3078, 0.3915, 0.3078, 0.3915, 0.3078, 0.3915, 0.3078, 0.3915, 0.3078, 0.3915, 0.3078, 0.3915, 0.3078, 0.3915, 0.3078, 0.3915, 0.3078, 0.3915, 0.3078, 0.3915, 0.3078, 0.3915, 0.3078, 0.3915, 0.3078, 0.3915, 0.3078, 0.3915, 0.3078, 0.3915, 0.3078, 0.3915, 0.3078, 0.3915, 0.3078, 0.3915])
me_cylinder_002.materials.append(mat_material)
me_cylinder_002.materials.append(mat_material_001)
me_cylinder_002.use_remesh_fix_poles = True
me_cylinder_002.use_remesh_preserve_attributes = False
me_cylinder_002.update()
me_cylinder_014 = bpy.data.meshes.new('Cylinder.014')
me_cylinder_014.from_pydata([(-1.572, 0.9889, 0.2049), (-1.572, 0.9889, 0.3058), (-1.572, 1.071, 0.2049), (-1.572, 1.071, 0.3058), (-1.353, 0.9889, 0.2049), (-1.353, 0.9889, 0.3058), (-1.353, 1.071, 0.2049), (-1.353, 1.071, 0.3058)], [], [(0, 1, 3, 2), (2, 3, 7, 6), (6, 7, 5, 4), (4, 5, 1, 0), (2, 6, 4, 0), (7, 3, 1, 5)])
_uv = me_cylinder_014.uv_layers.new(name='UVMap')
_uv.uv.foreach_set('vector', [0.3078, 0.3915, 0.3078, 0.3915, 0.3078, 0.3915, 0.3078, 0.3915, 0.3078, 0.3915, 0.3078, 0.3915, 0.3078, 0.3915, 0.3078, 0.3915, 0.3078, 0.3915, 0.3078, 0.3915, 0.3078, 0.3915, 0.3078, 0.3915, 0.3078, 0.3915, 0.3078, 0.3915, 0.3078, 0.3915, 0.3078, 0.3915, 0.3078, 0.3915, 0.3078, 0.3915, 0.3078, 0.3915, 0.3078, 0.3915, 0.3078, 0.3915, 0.3078, 0.3915, 0.3078, 0.3915, 0.3078, 0.3915])
me_cylinder_014.materials.append(mat_material)
me_cylinder_014.materials.append(mat_material_001)
me_cylinder_014.use_remesh_fix_poles = True
me_cylinder_014.use_remesh_preserve_attributes = False
me_cylinder_014.update()
me_cylinder_015 = bpy.data.meshes.new('Cylinder.015')
me_cylinder_015.from_pydata([(-0.6301, 0.9889, 0.2049), (-0.6301, 1.071, 0.2049), (-0.6301, 0.9889, 0.3058), (-0.4111, 0.9889, 0.2049), (-0.4111, 1.071, 0.2049), (-0.4111, 0.9889, 0.3058), (-0.4111, 1.071, 0.3058), (-0.6301, 1.071, 0.3058)], [], [(1, 4, 3, 0), (0, 2, 7, 1), (3, 5, 2, 0), (4, 6, 5, 3), (6, 7, 2, 5), (1, 7, 6, 4)])
_uv = me_cylinder_015.uv_layers.new(name='UVMap')
_uv.uv.foreach_set('vector', [0.3078, 0.3915, 0.3078, 0.3915, 0.3078, 0.3915, 0.3078, 0.3915, 0.3078, 0.3915, 0.3078, 0.3915, 0.3078, 0.3915, 0.3078, 0.3915, 0.3078, 0.3915, 0.3078, 0.3915, 0.3078, 0.3915, 0.3078, 0.3915, 0.3078, 0.3915, 0.3078, 0.3915, 0.3078, 0.3915, 0.3078, 0.3915, 0.3078, 0.3915, 0.3078, 0.3915, 0.3078, 0.3915, 0.3078, 0.3915, 0.3078, 0.3915, 0.3078, 0.3915, 0.3078, 0.3915, 0.3078, 0.3915])
me_cylinder_015.materials.append(mat_material)
me_cylinder_015.materials.append(mat_material_001)
me_cylinder_015.use_remesh_fix_poles = True
me_cylinder_015.use_remesh_preserve_attributes = False
me_cylinder_015.update()

# ---- objects
ob_cylinder = bpy.data.objects.new('Cylinder', me_cylinder)
ob_cylinder_001 = bpy.data.objects.new('Cylinder.001', me_cylinder_003)
ob_cylinder_002 = bpy.data.objects.new('Cylinder.002', me_cylinder_004)
ob_cylinder_003 = bpy.data.objects.new('Cylinder.003', me_cylinder_005)
ob_cylinder_004 = bpy.data.objects.new('Cylinder.004', me_cylinder_006)
ob_cylinder_005 = bpy.data.objects.new('Cylinder.005', me_cylinder_007)
ob_cylinder_006 = bpy.data.objects.new('Cylinder.006', me_cylinder_008)
ob_cylinder_007 = bpy.data.objects.new('Cylinder.007', me_cylinder_009)
ob_cylinder_008 = bpy.data.objects.new('Cylinder.008', me_cylinder_010)
ob_cylinder_009 = bpy.data.objects.new('Cylinder.009', me_cylinder_011)
ob_cylinder_010 = bpy.data.objects.new('Cylinder.010', me_cylinder_012)
ob_cylinder_011 = bpy.data.objects.new('Cylinder.011', me_cylinder_013)
ob_cylinder_012 = bpy.data.objects.new('Cylinder.012', me_cylinder_001)
ob_cylinder_013 = bpy.data.objects.new('Cylinder.013', me_cylinder_002)
ob_cylinder_014 = bpy.data.objects.new('Cylinder.014', me_cylinder_014)
ob_cylinder_015 = bpy.data.objects.new('Cylinder.015', me_cylinder_015)

# ---- transforms, parenting, visibility, modifiers, constraints
ob_cylinder.location = (0.0, 0.0, 0.0)
ob_cylinder.scale = (1.0, 1.228, 1.0)
ob_cylinder_001.location = (0.0, 0.0, 0.0)
ob_cylinder_001.scale = (1.0, 1.228, 1.0)
ob_cylinder_002.location = (0.0, 0.0, 0.0)
ob_cylinder_002.scale = (1.0, 1.228, 1.0)
ob_cylinder_003.location = (0.0, 0.0, 0.0)
ob_cylinder_003.scale = (1.0, 1.228, 1.0)
ob_cylinder_004.location = (0.0, 0.0, 0.0)
ob_cylinder_004.scale = (1.0, 1.228, 1.0)
ob_cylinder_005.location = (0.0, 0.0, 0.0)
ob_cylinder_005.scale = (1.0, 1.228, 1.0)
ob_cylinder_006.location = (0.0, 0.0, 0.0)
ob_cylinder_006.scale = (1.0, 1.228, 1.0)
ob_cylinder_007.location = (0.0, 0.0, 0.0)
ob_cylinder_007.scale = (1.0, 1.228, 1.0)
ob_cylinder_008.location = (0.0, 0.0, 0.0)
ob_cylinder_008.scale = (1.0, 1.228, 1.0)
ob_cylinder_009.location = (-0.03675, -0.869, 0.03359)
ob_cylinder_009.scale = (1.0, 1.228, 1.0)
ob_cylinder_010.location = (2.18, 0.3077, 0.03473)
ob_cylinder_010.rotation_euler = (0.0, -0.0, 2.628)
ob_cylinder_010.scale = (1.0, 1.228, 1.0)
ob_cylinder_011.location = (0.0, 0.0, 0.0)
ob_cylinder_011.scale = (1.0, 1.228, 1.0)
ob_cylinder_012.location = (0.0, 0.0, 0.0)
ob_cylinder_012.scale = (1.0, 1.228, 1.0)
ob_cylinder_013.location = (0.0, 0.0, 0.0)
ob_cylinder_013.scale = (1.0, 1.228, 1.0)
ob_cylinder_014.location = (0.0, -2.535, 0.0)
ob_cylinder_014.scale = (1.0, 1.228, 1.0)
ob_cylinder_015.location = (0.0, -2.535, 0.0)
ob_cylinder_015.scale = (1.0, 1.228, 1.0)

# ---- collection membership
col_collection.objects.link(ob_cylinder)
col_collection.objects.link(ob_cylinder_001)
col_collection.objects.link(ob_cylinder_002)
col_collection.objects.link(ob_cylinder_003)
col_collection.objects.link(ob_cylinder_004)
col_collection.objects.link(ob_cylinder_005)
col_collection.objects.link(ob_cylinder_006)
col_collection.objects.link(ob_cylinder_007)
col_collection.objects.link(ob_cylinder_008)
col_collection.objects.link(ob_cylinder_009)
col_collection.objects.link(ob_cylinder_010)
col_collection.objects.link(ob_cylinder_011)
col_collection.objects.link(ob_cylinder_012)
col_collection.objects.link(ob_cylinder_013)
col_collection.objects.link(ob_cylinder_014)
col_collection.objects.link(ob_cylinder_015)

# ---- scene / render settings (as saved in the file)
scene.frame_start = 1; scene.frame_end = 250; scene.frame_set(2)
scene.render.engine = 'BLENDER_EEVEE_NEXT'
scene.cycles.sampling_pattern = 'TABULATED_SOBOL'
scene.cycles.use_light_tree = False
scene.view_settings.view_transform = 'Filmic'
bpy.context.view_layer.update()

# ---- added for rendering (the .blend has no active camera and no usable light): camera, sun
cam_auto = bpy.data.cameras.new('AutoCamera')
cam_auto.lens = 50.0
cam_auto.sensor_width = 36.0
cam_auto.clip_end = 1000.0
ob_auto_camera = bpy.data.objects.new('AutoCamera', cam_auto)
scene.collection.objects.link(ob_auto_camera)
ob_auto_camera.location = (5.93246, -7.1907, 4.99865)
ob_auto_camera.rotation_euler = (1.09748, -7.21219e-08, 0.694738)
scene.camera = ob_auto_camera
light_auto_sun = bpy.data.lights.new('AutoSun', 'SUN')
light_auto_sun.energy = 3.0
light_auto_sun.angle = 0.0523599
ob_auto_sun = bpy.data.objects.new('AutoSun', light_auto_sun)
scene.collection.objects.link(ob_auto_sun)
ob_auto_sun.rotation_euler = (0.872665, 0.174533, 0.523599)
bpy.context.view_layer.update()

